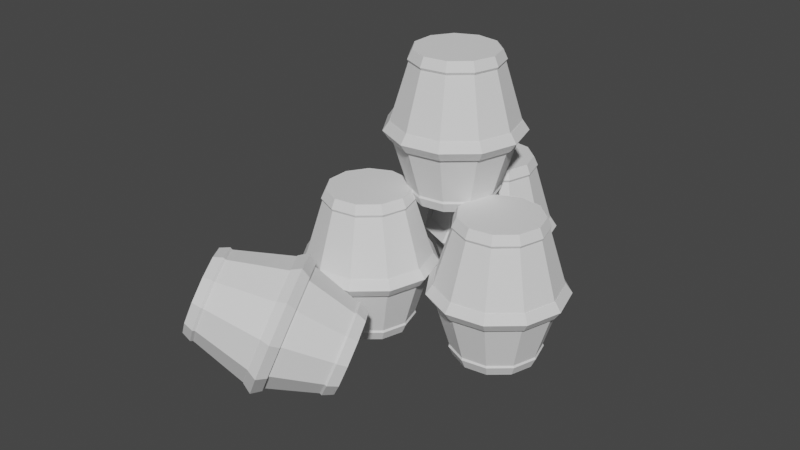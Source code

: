 # Source: manybarrels.blend  (saved by Blender 2.91.10; exported with 4.5.12 LTS)
import bpy
from mathutils import Matrix  # noqa: F401  (used for matrix-valued properties, if any)

bpy.ops.wm.read_factory_settings(use_empty=True)
scene = bpy.context.scene
scene.name = 'Scene'

# ---- collections
col_collection = bpy.data.collections.new('Collection'); scene.collection.children.link(col_collection)

# ---- world
world_world = bpy.data.worlds.new('World'); scene.world = world_world
world_world.use_nodes = True; world_world.node_tree.nodes.clear()
_N = world_world.node_tree.nodes; _L = world_world.node_tree.links
n0 = _N.new('ShaderNodeOutputWorld'); n0.name = 'World Output'; n0.location = (300, 300)
n1 = _N.new('ShaderNodeBackground'); n1.name = 'Background'; n1.location = (10, 300)
n1.inputs[0].default_value = (0.05088, 0.05088, 0.05088, 1.0)
_L.new(n1.outputs[0], n0.inputs[0])
n0.is_active_output = True
world_world.color = (0.05088, 0.05088, 0.05088)
world_world.use_sun_shadow = False
world_world.sun_shadow_jitter_overblur = 0.0

# ---- meshes
me_cone = bpy.data.meshes.new('Cone')
me_cone.from_pydata([(0.0, 0.45, 1.0), (0.2433, 0.3786, 1.0), (0.4093, 0.1869, 1.0), (0.4454, -0.06404, 1.0), (0.3401, -0.2947, 1.0), (0.1268, -0.4318, 1.0), (-0.1268, -0.4318, 1.0), (-0.3401, -0.2947, 1.0), (-0.4454, -0.06404, 1.0), (-0.4093, 0.1869, 1.0), (-0.2433, 0.3786, 1.0), (0.0, 0.45, -1.0), (0.2433, 0.3786, -1.0), (0.4093, 0.1869, -1.0), (0.4454, -0.06404, -1.0), (0.3401, -0.2947, -1.0), (0.1268, -0.4318, -1.0), (-0.1268, -0.4318, -1.0), (-0.3401, -0.2947, -1.0), (-0.4454, -0.06404, -1.0), (-0.4093, 0.1869, -1.0), (-0.2433, 0.3786, -1.0), (0.0, 0.695, 0.0), (0.3757, 0.5847, 0.0), (0.6322, 0.2887, 0.0), (0.6879, -0.09891, 0.0), (0.5252, -0.4551, 0.0), (0.1958, -0.6668, 0.0), (-0.1958, -0.6668, 0.0), (-0.5252, -0.4551, 0.0), (-0.6879, -0.09891, 0.0), (-0.6322, 0.2887, 0.0), (-0.3757, 0.5847, 0.0), (0.745, -0.1028, -0.04769), (0.6767, -0.09341, 0.07731), (0.6083, -0.08398, -0.04769), (0.6767, -0.09341, -0.1727), (0.6824, 0.3163, -0.04769), (0.6198, 0.2873, 0.07731), (0.5572, 0.2582, -0.04769), (0.6198, 0.2873, -0.1727), (0.4031, 0.635, -0.04769), (0.3661, 0.5767, 0.07731), (0.3291, 0.5185, -0.04769), (0.3661, 0.5767, -0.1727), (-0.004229, 0.7521, -0.04769), (-0.003841, 0.6831, 0.07731), (-0.003453, 0.6141, -0.04769), (-0.003841, 0.6831, -0.1727), (-0.4102, 0.6304, -0.04769), (-0.3725, 0.5726, 0.07731), (-0.3349, 0.5147, -0.04769), (-0.3725, 0.5726, -0.1727), (-0.6859, 0.3086, -0.04769), (-0.623, 0.2803, 0.07731), (-0.56, 0.252, -0.04769), (-0.623, 0.2803, -0.1727), (-0.7438, -0.1112, -0.04769), (-0.6756, -0.101, 0.07731), (-0.6073, -0.09081, -0.04769), (-0.6756, -0.101, -0.1727), (-0.5656, -0.4957, -0.04769), (-0.5137, -0.4502, 0.07731), (-0.4618, -0.4048, -0.04769), (-0.5137, -0.4502, -0.1727), (-0.2078, -0.7228, -0.04769), (-0.1888, -0.6565, 0.07731), (-0.1697, -0.5902, -0.04769), (-0.1888, -0.6565, -0.1727), (0.2159, -0.7204, -0.04769), (0.1961, -0.6543, 0.07731), (0.1763, -0.5882, -0.04769), (0.1961, -0.6543, -0.1727), (0.5712, -0.4893, -0.04769), (0.5188, -0.4444, 0.07731), (0.4664, -0.3995, -0.04769), (0.5188, -0.4444, -0.1727), (0.4967, -0.06856, 0.8746), (0.4511, -0.06227, 0.9996), (0.4056, -0.05598, 0.8746), (0.4511, -0.06227, 0.7496), (0.4549, 0.2109, 0.8746), (0.4132, 0.1915, 0.9996), (0.3714, 0.1722, 0.8746), (0.4132, 0.1915, 0.7496), (0.2687, 0.4233, 0.8746), (0.244, 0.3845, 0.9996), (0.2194, 0.3456, 0.8746), (0.244, 0.3845, 0.7496), (-0.00282, 0.5014, 0.8746), (-0.002561, 0.4554, 0.9996), (-0.002302, 0.4094, 0.8746), (-0.002561, 0.4554, 0.7496), (-0.2734, 0.4203, 0.8746), (-0.2484, 0.3817, 0.9996), (-0.2233, 0.3432, 0.8746), (-0.2484, 0.3817, 0.7496), (-0.4573, 0.2057, 0.8746), (-0.4153, 0.1868, 0.9996), (-0.3734, 0.168, 0.8746), (-0.4153, 0.1868, 0.7496), (-0.4959, -0.07415, 0.8746), (-0.4504, -0.06734, 0.9996), (-0.4049, -0.06054, 0.8746), (-0.4504, -0.06734, 0.7496), (-0.3771, -0.3305, 0.8746), (-0.3425, -0.3002, 0.9996), (-0.3079, -0.2698, 0.8746), (-0.3425, -0.3002, 0.7496), (-0.1386, -0.4819, 0.8746), (-0.1258, -0.4377, 0.9996), (-0.1131, -0.3935, 0.8746), (-0.1258, -0.4377, 0.7496), (0.144, -0.4803, 0.8746), (0.1308, -0.4362, 0.9996), (0.1175, -0.3922, 0.8746), (0.1308, -0.4362, 0.7496), (0.3808, -0.3262, 0.8746), (0.3458, -0.2963, 0.9996), (0.3109, -0.2664, 0.8746), (0.3458, -0.2963, 0.7496), (0.4967, -0.06856, -0.8623), (0.4511, -0.06227, -0.7373), (0.4056, -0.05598, -0.8623), (0.4511, -0.06227, -0.9873), (0.4549, 0.2109, -0.8623), (0.4132, 0.1915, -0.7373), (0.3714, 0.1722, -0.8623), (0.4132, 0.1915, -0.9873), (0.2687, 0.4233, -0.8623), (0.244, 0.3845, -0.7373), (0.2194, 0.3456, -0.8623), (0.244, 0.3845, -0.9873), (-0.00282, 0.5014, -0.8623), (-0.002561, 0.4554, -0.7373), (-0.002302, 0.4094, -0.8623), (-0.002561, 0.4554, -0.9873), (-0.2734, 0.4203, -0.8623), (-0.2484, 0.3817, -0.7373), (-0.2233, 0.3432, -0.8623), (-0.2484, 0.3817, -0.9873), (-0.4573, 0.2057, -0.8623), (-0.4153, 0.1868, -0.7373), (-0.3734, 0.168, -0.8623), (-0.4153, 0.1868, -0.9873), (-0.4959, -0.07415, -0.8623), (-0.4504, -0.06734, -0.7373), (-0.4049, -0.06054, -0.8623), (-0.4504, -0.06734, -0.9873), (-0.3771, -0.3305, -0.8623), (-0.3425, -0.3002, -0.7373), (-0.3079, -0.2698, -0.8623), (-0.3425, -0.3002, -0.9873), (-0.1386, -0.4819, -0.8623), (-0.1258, -0.4377, -0.7373), (-0.1131, -0.3935, -0.8623), (-0.1258, -0.4377, -0.9873), (0.144, -0.4803, -0.8623), (0.1308, -0.4362, -0.7373), (0.1175, -0.3922, -0.8623), (0.1308, -0.4362, -0.9873), (0.3808, -0.3262, -0.8623), (0.3458, -0.2963, -0.7373), (0.3109, -0.2664, -0.8623), (0.3458, -0.2963, -0.9873)], [], [(22, 0, 1, 23), (23, 1, 2, 24), (24, 2, 3, 25), (25, 3, 4, 26), (26, 4, 5, 27), (27, 5, 6, 28), (28, 6, 7, 29), (29, 7, 8, 30), (30, 8, 9, 31), (1, 0, 10, 9, 8, 7, 6, 5, 4, 3, 2), (31, 9, 10, 32), (32, 10, 0, 22), (22, 23, 12, 11), (23, 24, 13, 12), (24, 25, 14, 13), (25, 26, 15, 14), (26, 27, 16, 15), (27, 28, 17, 16), (28, 29, 18, 17), (29, 30, 19, 18), (30, 31, 20, 19), (12, 13, 14, 15, 16, 17, 18, 19, 20, 21, 11), (31, 32, 21, 20), (32, 22, 11, 21), (33, 37, 38, 34), (34, 38, 39, 35), (35, 39, 40, 36), (36, 40, 37, 33), (37, 41, 42, 38), (38, 42, 43, 39), (39, 43, 44, 40), (40, 44, 41, 37), (41, 45, 46, 42), (42, 46, 47, 43), (43, 47, 48, 44), (44, 48, 45, 41), (45, 49, 50, 46), (46, 50, 51, 47), (47, 51, 52, 48), (48, 52, 49, 45), (49, 53, 54, 50), (50, 54, 55, 51), (51, 55, 56, 52), (52, 56, 53, 49), (53, 57, 58, 54), (54, 58, 59, 55), (55, 59, 60, 56), (56, 60, 57, 53), (57, 61, 62, 58), (58, 62, 63, 59), (59, 63, 64, 60), (60, 64, 61, 57), (61, 65, 66, 62), (62, 66, 67, 63), (63, 67, 68, 64), (64, 68, 65, 61), (65, 69, 70, 66), (66, 70, 71, 67), (67, 71, 72, 68), (68, 72, 69, 65), (69, 73, 74, 70), (70, 74, 75, 71), (71, 75, 76, 72), (72, 76, 73, 69), (73, 33, 34, 74), (74, 34, 35, 75), (75, 35, 36, 76), (76, 36, 33, 73), (77, 81, 82, 78), (78, 82, 83, 79), (79, 83, 84, 80), (80, 84, 81, 77), (81, 85, 86, 82), (82, 86, 87, 83), (83, 87, 88, 84), (84, 88, 85, 81), (85, 89, 90, 86), (86, 90, 91, 87), (87, 91, 92, 88), (88, 92, 89, 85), (89, 93, 94, 90), (90, 94, 95, 91), (91, 95, 96, 92), (92, 96, 93, 89), (93, 97, 98, 94), (94, 98, 99, 95), (95, 99, 100, 96), (96, 100, 97, 93), (97, 101, 102, 98), (98, 102, 103, 99), (99, 103, 104, 100), (100, 104, 101, 97), (101, 105, 106, 102), (102, 106, 107, 103), (103, 107, 108, 104), (104, 108, 105, 101), (105, 109, 110, 106), (106, 110, 111, 107), (107, 111, 112, 108), (108, 112, 109, 105), (109, 113, 114, 110), (110, 114, 115, 111), (111, 115, 116, 112), (112, 116, 113, 109), (113, 117, 118, 114), (114, 118, 119, 115), (115, 119, 120, 116), (116, 120, 117, 113), (117, 77, 78, 118), (118, 78, 79, 119), (119, 79, 80, 120), (120, 80, 77, 117), (121, 125, 126, 122), (122, 126, 127, 123), (123, 127, 128, 124), (124, 128, 125, 121), (125, 129, 130, 126), (126, 130, 131, 127), (127, 131, 132, 128), (128, 132, 129, 125), (129, 133, 134, 130), (130, 134, 135, 131), (131, 135, 136, 132), (132, 136, 133, 129), (133, 137, 138, 134), (134, 138, 139, 135), (135, 139, 140, 136), (136, 140, 137, 133), (137, 141, 142, 138), (138, 142, 143, 139), (139, 143, 144, 140), (140, 144, 141, 137), (141, 145, 146, 142), (142, 146, 147, 143), (143, 147, 148, 144), (144, 148, 145, 141), (145, 149, 150, 146), (146, 150, 151, 147), (147, 151, 152, 148), (148, 152, 149, 145), (149, 153, 154, 150), (150, 154, 155, 151), (151, 155, 156, 152), (152, 156, 153, 149), (153, 157, 158, 154), (154, 158, 159, 155), (155, 159, 160, 156), (156, 160, 157, 153), (157, 161, 162, 158), (158, 162, 163, 159), (159, 163, 164, 160), (160, 164, 161, 157), (161, 121, 122, 162), (162, 122, 123, 163), (163, 123, 124, 164), (164, 124, 121, 161)])
_uv = me_cone.uv_layers.new(name='UVMap')
_uv.uv.foreach_set('vector', [1.0, 0.75, 1.0, 1.0, 0.9091, 1.0, 0.9091, 0.75, 0.9091, 0.75, 0.9091, 1.0, 0.8182, 1.0, 0.8182, 0.75, 0.8182, 0.75, 0.8182, 1.0, 0.7273, 1.0, 0.7273, 0.75, 0.7273, 0.75, 0.7273, 1.0, 0.6364, 1.0, 0.6364, 0.75, 0.6364, 0.75, 0.6364, 1.0, 0.5455, 1.0, 0.5455, 0.75, 0.5455, 0.75, 0.5455, 1.0, 0.4545, 1.0, 0.4545, 0.75, 0.4545, 0.75, 0.4545, 1.0, 0.3636, 1.0, 0.3636, 0.75, 0.3636, 0.75, 0.3636, 1.0, 0.2727, 1.0, 0.2727, 0.75, 0.2727, 0.75, 0.2727, 1.0, 0.1818, 1.0, 0.1818, 0.75, 0.3798, 0.4519, 0.25, 0.49, 0.1202, 0.4519, 0.03169, 0.3497, 0.01244, 0.2158, 0.06862, 0.09283, 0.1824, 0.01972, 0.3176, 0.01972, 0.4314, 0.09283, 0.4876, 0.2158, 0.4683, 0.3497, 0.1818, 0.75, 0.1818, 1.0, 0.09091, 1.0, 0.09091, 0.75, 0.09091, 0.75, 0.09091, 1.0, -1.788e-07, 1.0, -1.788e-07, 0.75, 1.0, 0.75, 0.9091, 0.75, 0.9091, 1.0, 1.0, 1.0, 0.9091, 0.75, 0.8182, 0.75, 0.8182, 1.0, 0.9091, 1.0, 0.8182, 0.75, 0.7273, 0.75, 0.7273, 1.0, 0.8182, 1.0, 0.7273, 0.75, 0.6364, 0.75, 0.6364, 1.0, 0.7273, 1.0, 0.6364, 0.75, 0.5455, 0.75, 0.5455, 1.0, 0.6364, 1.0, 0.5455, 0.75, 0.4545, 0.75, 0.4545, 1.0, 0.5455, 1.0, 0.4545, 0.75, 0.3636, 0.75, 0.3636, 1.0, 0.4545, 1.0, 0.3636, 0.75, 0.2727, 0.75, 0.2727, 1.0, 0.3636, 1.0, 0.2727, 0.75, 0.1818, 0.75, 0.1818, 1.0, 0.2727, 1.0, 0.3798, 0.4519, 0.4683, 0.3497, 0.4876, 0.2158, 0.4314, 0.09283, 0.3176, 0.01972, 0.1824, 0.01972, 0.06862, 0.09283, 0.01244, 0.2158, 0.03169, 0.3497, 0.1202, 0.4519, 0.25, 0.49, 0.1818, 0.75, 0.09091, 0.75, 0.09091, 1.0, 0.1818, 1.0, 0.09091, 0.75, -1.788e-07, 0.75, -1.788e-07, 1.0, 0.09091, 1.0, 0.5455, 0.5, 0.6364, 0.5, 0.6364, 0.75, 0.5455, 0.75, 0.5455, 0.75, 0.6364, 0.75, 0.6364, 1.0, 0.5455, 1.0, 0.5455, 0.0, 0.6364, 0.0, 0.6364, 0.25, 0.5455, 0.25, 0.5455, 0.25, 0.6364, 0.25, 0.6364, 0.5, 0.5455, 0.5, 0.6364, 0.5, 0.7273, 0.5, 0.7273, 0.75, 0.6364, 0.75, 0.6364, 0.75, 0.7273, 0.75, 0.7273, 1.0, 0.6364, 1.0, 0.6364, 0.0, 0.7273, 0.0, 0.7273, 0.25, 0.6364, 0.25, 0.6364, 0.25, 0.7273, 0.25, 0.7273, 0.5, 0.6364, 0.5, 0.7273, 0.5, 0.8182, 0.5, 0.8182, 0.75, 0.7273, 0.75, 0.7273, 0.75, 0.8182, 0.75, 0.8182, 1.0, 0.7273, 1.0, 0.7273, 0.0, 0.8182, 0.0, 0.8182, 0.25, 0.7273, 0.25, 0.7273, 0.25, 0.8182, 0.25, 0.8182, 0.5, 0.7273, 0.5, 0.8182, 0.5, 0.9091, 0.5, 0.9091, 0.75, 0.8182, 0.75, 0.8182, 0.75, 0.9091, 0.75, 0.9091, 1.0, 0.8182, 1.0, 0.8182, 0.0, 0.9091, 0.0, 0.9091, 0.25, 0.8182, 0.25, 0.8182, 0.25, 0.9091, 0.25, 0.9091, 0.5, 0.8182, 0.5, 0.9091, 0.5, 1.0, 0.5, 1.0, 0.75, 0.9091, 0.75, 0.9091, 0.75, 1.0, 0.75, 1.0, 1.0, 0.9091, 1.0, 0.9091, 0.0, 1.0, 0.0, 1.0, 0.25, 0.9091, 0.25, 0.9091, 0.25, 1.0, 0.25, 1.0, 0.5, 0.9091, 0.5, 0.0, 0.5, 0.09091, 0.5, 0.09091, 0.75, 0.0, 0.75, 0.0, 0.75, 0.09091, 0.75, 0.09091, 1.0, 0.0, 1.0, 0.0, 0.0, 0.09091, 0.0, 0.09091, 0.25, 0.0, 0.25, 0.0, 0.25, 0.09091, 0.25, 0.09091, 0.5, 0.0, 0.5, 0.09091, 0.5, 0.1818, 0.5, 0.1818, 0.75, 0.09091, 0.75, 0.09091, 0.75, 0.1818, 0.75, 0.1818, 1.0, 0.09091, 1.0, 0.09091, 0.0, 0.1818, 0.0, 0.1818, 0.25, 0.09091, 0.25, 0.09091, 0.25, 0.1818, 0.25, 0.1818, 0.5, 0.09091, 0.5, 0.1818, 0.5, 0.2727, 0.5, 0.2727, 0.75, 0.1818, 0.75, 0.1818, 0.75, 0.2727, 0.75, 0.2727, 1.0, 0.1818, 1.0, 0.1818, 0.0, 0.2727, 0.0, 0.2727, 0.25, 0.1818, 0.25, 0.1818, 0.25, 0.2727, 0.25, 0.2727, 0.5, 0.1818, 0.5, 0.2727, 0.5, 0.3636, 0.5, 0.3636, 0.75, 0.2727, 0.75, 0.2727, 0.75, 0.3636, 0.75, 0.3636, 1.0, 0.2727, 1.0, 0.2727, 0.0, 0.3636, 0.0, 0.3636, 0.25, 0.2727, 0.25, 0.2727, 0.25, 0.3636, 0.25, 0.3636, 0.5, 0.2727, 0.5, 0.3636, 0.5, 0.4545, 0.5, 0.4545, 0.75, 0.3636, 0.75, 0.3636, 0.75, 0.4545, 0.75, 0.4545, 1.0, 0.3636, 1.0, 0.3636, 0.0, 0.4545, 0.0, 0.4545, 0.25, 0.3636, 0.25, 0.3636, 0.25, 0.4545, 0.25, 0.4545, 0.5, 0.3636, 0.5, 0.4545, 0.5, 0.5455, 0.5, 0.5455, 0.75, 0.4545, 0.75, 0.4545, 0.75, 0.5455, 0.75, 0.5455, 1.0, 0.4545, 1.0, 0.4545, 0.0, 0.5455, 0.0, 0.5455, 0.25, 0.4545, 0.25, 0.4545, 0.25, 0.5455, 0.25, 0.5455, 0.5, 0.4545, 0.5, 0.5455, 0.5, 0.6364, 0.5, 0.6364, 0.75, 0.5455, 0.75, 0.5455, 0.75, 0.6364, 0.75, 0.6364, 1.0, 0.5455, 1.0, 0.5455, 0.0, 0.6364, 0.0, 0.6364, 0.25, 0.5455, 0.25, 0.5455, 0.25, 0.6364, 0.25, 0.6364, 0.5, 0.5455, 0.5, 0.6364, 0.5, 0.7273, 0.5, 0.7273, 0.75, 0.6364, 0.75, 0.6364, 0.75, 0.7273, 0.75, 0.7273, 1.0, 0.6364, 1.0, 0.6364, 0.0, 0.7273, 0.0, 0.7273, 0.25, 0.6364, 0.25, 0.6364, 0.25, 0.7273, 0.25, 0.7273, 0.5, 0.6364, 0.5, 0.7273, 0.5, 0.8182, 0.5, 0.8182, 0.75, 0.7273, 0.75, 0.7273, 0.75, 0.8182, 0.75, 0.8182, 1.0, 0.7273, 1.0, 0.7273, 0.0, 0.8182, 0.0, 0.8182, 0.25, 0.7273, 0.25, 0.7273, 0.25, 0.8182, 0.25, 0.8182, 0.5, 0.7273, 0.5, 0.8182, 0.5, 0.9091, 0.5, 0.9091, 0.75, 0.8182, 0.75, 0.8182, 0.75, 0.9091, 0.75, 0.9091, 1.0, 0.8182, 1.0, 0.8182, 0.0, 0.9091, 0.0, 0.9091, 0.25, 0.8182, 0.25, 0.8182, 0.25, 0.9091, 0.25, 0.9091, 0.5, 0.8182, 0.5, 0.9091, 0.5, 1.0, 0.5, 1.0, 0.75, 0.9091, 0.75, 0.9091, 0.75, 1.0, 0.75, 1.0, 1.0, 0.9091, 1.0, 0.9091, 0.0, 1.0, 0.0, 1.0, 0.25, 0.9091, 0.25, 0.9091, 0.25, 1.0, 0.25, 1.0, 0.5, 0.9091, 0.5, 0.0, 0.5, 0.09091, 0.5, 0.09091, 0.75, 0.0, 0.75, 0.0, 0.75, 0.09091, 0.75, 0.09091, 1.0, 0.0, 1.0, 0.0, 0.0, 0.09091, 0.0, 0.09091, 0.25, 0.0, 0.25, 0.0, 0.25, 0.09091, 0.25, 0.09091, 0.5, 0.0, 0.5, 0.09091, 0.5, 0.1818, 0.5, 0.1818, 0.75, 0.09091, 0.75, 0.09091, 0.75, 0.1818, 0.75, 0.1818, 1.0, 0.09091, 1.0, 0.09091, 0.0, 0.1818, 0.0, 0.1818, 0.25, 0.09091, 0.25, 0.09091, 0.25, 0.1818, 0.25, 0.1818, 0.5, 0.09091, 0.5, 0.1818, 0.5, 0.2727, 0.5, 0.2727, 0.75, 0.1818, 0.75, 0.1818, 0.75, 0.2727, 0.75, 0.2727, 1.0, 0.1818, 1.0, 0.1818, 0.0, 0.2727, 0.0, 0.2727, 0.25, 0.1818, 0.25, 0.1818, 0.25, 0.2727, 0.25, 0.2727, 0.5, 0.1818, 0.5, 0.2727, 0.5, 0.3636, 0.5, 0.3636, 0.75, 0.2727, 0.75, 0.2727, 0.75, 0.3636, 0.75, 0.3636, 1.0, 0.2727, 1.0, 0.2727, 0.0, 0.3636, 0.0, 0.3636, 0.25, 0.2727, 0.25, 0.2727, 0.25, 0.3636, 0.25, 0.3636, 0.5, 0.2727, 0.5, 0.3636, 0.5, 0.4545, 0.5, 0.4545, 0.75, 0.3636, 0.75, 0.3636, 0.75, 0.4545, 0.75, 0.4545, 1.0, 0.3636, 1.0, 0.3636, 0.0, 0.4545, 0.0, 0.4545, 0.25, 0.3636, 0.25, 0.3636, 0.25, 0.4545, 0.25, 0.4545, 0.5, 0.3636, 0.5, 0.4545, 0.5, 0.5455, 0.5, 0.5455, 0.75, 0.4545, 0.75, 0.4545, 0.75, 0.5455, 0.75, 0.5455, 1.0, 0.4545, 1.0, 0.4545, 0.0, 0.5455, 0.0, 0.5455, 0.25, 0.4545, 0.25, 0.4545, 0.25, 0.5455, 0.25, 0.5455, 0.5, 0.4545, 0.5, 0.5455, 0.5, 0.6364, 0.5, 0.6364, 0.75, 0.5455, 0.75, 0.5455, 0.75, 0.6364, 0.75, 0.6364, 1.0, 0.5455, 1.0, 0.5455, 0.0, 0.6364, 0.0, 0.6364, 0.25, 0.5455, 0.25, 0.5455, 0.25, 0.6364, 0.25, 0.6364, 0.5, 0.5455, 0.5, 0.6364, 0.5, 0.7273, 0.5, 0.7273, 0.75, 0.6364, 0.75, 0.6364, 0.75, 0.7273, 0.75, 0.7273, 1.0, 0.6364, 1.0, 0.6364, 0.0, 0.7273, 0.0, 0.7273, 0.25, 0.6364, 0.25, 0.6364, 0.25, 0.7273, 0.25, 0.7273, 0.5, 0.6364, 0.5, 0.7273, 0.5, 0.8182, 0.5, 0.8182, 0.75, 0.7273, 0.75, 0.7273, 0.75, 0.8182, 0.75, 0.8182, 1.0, 0.7273, 1.0, 0.7273, 0.0, 0.8182, 0.0, 0.8182, 0.25, 0.7273, 0.25, 0.7273, 0.25, 0.8182, 0.25, 0.8182, 0.5, 0.7273, 0.5, 0.8182, 0.5, 0.9091, 0.5, 0.9091, 0.75, 0.8182, 0.75, 0.8182, 0.75, 0.9091, 0.75, 0.9091, 1.0, 0.8182, 1.0, 0.8182, 0.0, 0.9091, 0.0, 0.9091, 0.25, 0.8182, 0.25, 0.8182, 0.25, 0.9091, 0.25, 0.9091, 0.5, 0.8182, 0.5, 0.9091, 0.5, 1.0, 0.5, 1.0, 0.75, 0.9091, 0.75, 0.9091, 0.75, 1.0, 0.75, 1.0, 1.0, 0.9091, 1.0, 0.9091, 0.0, 1.0, 0.0, 1.0, 0.25, 0.9091, 0.25, 0.9091, 0.25, 1.0, 0.25, 1.0, 0.5, 0.9091, 0.5, 0.0, 0.5, 0.09091, 0.5, 0.09091, 0.75, 0.0, 0.75, 0.0, 0.75, 0.09091, 0.75, 0.09091, 1.0, 0.0, 1.0, 0.0, 0.0, 0.09091, 0.0, 0.09091, 0.25, 0.0, 0.25, 0.0, 0.25, 0.09091, 0.25, 0.09091, 0.5, 0.0, 0.5, 0.09091, 0.5, 0.1818, 0.5, 0.1818, 0.75, 0.09091, 0.75, 0.09091, 0.75, 0.1818, 0.75, 0.1818, 1.0, 0.09091, 1.0, 0.09091, 0.0, 0.1818, 0.0, 0.1818, 0.25, 0.09091, 0.25, 0.09091, 0.25, 0.1818, 0.25, 0.1818, 0.5, 0.09091, 0.5, 0.1818, 0.5, 0.2727, 0.5, 0.2727, 0.75, 0.1818, 0.75, 0.1818, 0.75, 0.2727, 0.75, 0.2727, 1.0, 0.1818, 1.0, 0.1818, 0.0, 0.2727, 0.0, 0.2727, 0.25, 0.1818, 0.25, 0.1818, 0.25, 0.2727, 0.25, 0.2727, 0.5, 0.1818, 0.5, 0.2727, 0.5, 0.3636, 0.5, 0.3636, 0.75, 0.2727, 0.75, 0.2727, 0.75, 0.3636, 0.75, 0.3636, 1.0, 0.2727, 1.0, 0.2727, 0.0, 0.3636, 0.0, 0.3636, 0.25, 0.2727, 0.25, 0.2727, 0.25, 0.3636, 0.25, 0.3636, 0.5, 0.2727, 0.5, 0.3636, 0.5, 0.4545, 0.5, 0.4545, 0.75, 0.3636, 0.75, 0.3636, 0.75, 0.4545, 0.75, 0.4545, 1.0, 0.3636, 1.0, 0.3636, 0.0, 0.4545, 0.0, 0.4545, 0.25, 0.3636, 0.25, 0.3636, 0.25, 0.4545, 0.25, 0.4545, 0.5, 0.3636, 0.5, 0.4545, 0.5, 0.5455, 0.5, 0.5455, 0.75, 0.4545, 0.75, 0.4545, 0.75, 0.5455, 0.75, 0.5455, 1.0, 0.4545, 1.0, 0.4545, 0.0, 0.5455, 0.0, 0.5455, 0.25, 0.4545, 0.25, 0.4545, 0.25, 0.5455, 0.25, 0.5455, 0.5, 0.4545, 0.5])
me_cone.use_remesh_fix_poles = True
me_cone.use_remesh_preserve_attributes = False
me_cone.use_mirror_vertex_groups = False
me_cone.update()
me_cone_002 = bpy.data.meshes.new('Cone.002')
me_cone_002.from_pydata([(0.0, 0.45, 1.0), (0.2433, 0.3786, 1.0), (0.4093, 0.1869, 1.0), (0.4454, -0.06404, 1.0), (0.3401, -0.2947, 1.0), (0.1268, -0.4318, 1.0), (-0.1268, -0.4318, 1.0), (-0.3401, -0.2947, 1.0), (-0.4454, -0.06404, 1.0), (-0.4093, 0.1869, 1.0), (-0.2433, 0.3786, 1.0), (0.0, 0.45, -1.0), (0.2433, 0.3786, -1.0), (0.4093, 0.1869, -1.0), (0.4454, -0.06404, -1.0), (0.3401, -0.2947, -1.0), (0.1268, -0.4318, -1.0), (-0.1268, -0.4318, -1.0), (-0.3401, -0.2947, -1.0), (-0.4454, -0.06404, -1.0), (-0.4093, 0.1869, -1.0), (-0.2433, 0.3786, -1.0), (0.0, 0.695, 0.0), (0.3757, 0.5847, 0.0), (0.6322, 0.2887, 0.0), (0.6879, -0.09891, 0.0), (0.5252, -0.4551, 0.0), (0.1958, -0.6668, 0.0), (-0.1958, -0.6668, 0.0), (-0.5252, -0.4551, 0.0), (-0.6879, -0.09891, 0.0), (-0.6322, 0.2887, 0.0), (-0.3757, 0.5847, 0.0), (0.745, -0.1028, -0.04769), (0.6767, -0.09341, 0.07731), (0.6083, -0.08398, -0.04769), (0.6767, -0.09341, -0.1727), (0.6824, 0.3163, -0.04769), (0.6198, 0.2873, 0.07731), (0.5572, 0.2582, -0.04769), (0.6198, 0.2873, -0.1727), (0.4031, 0.635, -0.04769), (0.3661, 0.5767, 0.07731), (0.3291, 0.5185, -0.04769), (0.3661, 0.5767, -0.1727), (-0.004229, 0.7521, -0.04769), (-0.003841, 0.6831, 0.07731), (-0.003453, 0.6141, -0.04769), (-0.003841, 0.6831, -0.1727), (-0.4102, 0.6304, -0.04769), (-0.3725, 0.5726, 0.07731), (-0.3349, 0.5147, -0.04769), (-0.3725, 0.5726, -0.1727), (-0.6859, 0.3086, -0.04769), (-0.623, 0.2803, 0.07731), (-0.56, 0.252, -0.04769), (-0.623, 0.2803, -0.1727), (-0.7438, -0.1112, -0.04769), (-0.6756, -0.101, 0.07731), (-0.6073, -0.09081, -0.04769), (-0.6756, -0.101, -0.1727), (-0.5656, -0.4957, -0.04769), (-0.5137, -0.4502, 0.07731), (-0.4618, -0.4048, -0.04769), (-0.5137, -0.4502, -0.1727), (-0.2078, -0.7228, -0.04769), (-0.1888, -0.6565, 0.07731), (-0.1697, -0.5902, -0.04769), (-0.1888, -0.6565, -0.1727), (0.2159, -0.7204, -0.04769), (0.1961, -0.6543, 0.07731), (0.1763, -0.5882, -0.04769), (0.1961, -0.6543, -0.1727), (0.5712, -0.4893, -0.04769), (0.5188, -0.4444, 0.07731), (0.4664, -0.3995, -0.04769), (0.5188, -0.4444, -0.1727), (0.4967, -0.06856, 0.8746), (0.4511, -0.06227, 0.9996), (0.4056, -0.05598, 0.8746), (0.4511, -0.06227, 0.7496), (0.4549, 0.2109, 0.8746), (0.4132, 0.1915, 0.9996), (0.3714, 0.1722, 0.8746), (0.4132, 0.1915, 0.7496), (0.2687, 0.4233, 0.8746), (0.244, 0.3845, 0.9996), (0.2194, 0.3456, 0.8746), (0.244, 0.3845, 0.7496), (-0.00282, 0.5014, 0.8746), (-0.002561, 0.4554, 0.9996), (-0.002302, 0.4094, 0.8746), (-0.002561, 0.4554, 0.7496), (-0.2734, 0.4203, 0.8746), (-0.2484, 0.3817, 0.9996), (-0.2233, 0.3432, 0.8746), (-0.2484, 0.3817, 0.7496), (-0.4573, 0.2057, 0.8746), (-0.4153, 0.1868, 0.9996), (-0.3734, 0.168, 0.8746), (-0.4153, 0.1868, 0.7496), (-0.4959, -0.07415, 0.8746), (-0.4504, -0.06734, 0.9996), (-0.4049, -0.06054, 0.8746), (-0.4504, -0.06734, 0.7496), (-0.3771, -0.3305, 0.8746), (-0.3425, -0.3002, 0.9996), (-0.3079, -0.2698, 0.8746), (-0.3425, -0.3002, 0.7496), (-0.1386, -0.4819, 0.8746), (-0.1258, -0.4377, 0.9996), (-0.1131, -0.3935, 0.8746), (-0.1258, -0.4377, 0.7496), (0.144, -0.4803, 0.8746), (0.1308, -0.4362, 0.9996), (0.1175, -0.3922, 0.8746), (0.1308, -0.4362, 0.7496), (0.3808, -0.3262, 0.8746), (0.3458, -0.2963, 0.9996), (0.3109, -0.2664, 0.8746), (0.3458, -0.2963, 0.7496), (0.4967, -0.06856, -0.8623), (0.4511, -0.06227, -0.7373), (0.4056, -0.05598, -0.8623), (0.4511, -0.06227, -0.9873), (0.4549, 0.2109, -0.8623), (0.4132, 0.1915, -0.7373), (0.3714, 0.1722, -0.8623), (0.4132, 0.1915, -0.9873), (0.2687, 0.4233, -0.8623), (0.244, 0.3845, -0.7373), (0.2194, 0.3456, -0.8623), (0.244, 0.3845, -0.9873), (-0.00282, 0.5014, -0.8623), (-0.002561, 0.4554, -0.7373), (-0.002302, 0.4094, -0.8623), (-0.002561, 0.4554, -0.9873), (-0.2734, 0.4203, -0.8623), (-0.2484, 0.3817, -0.7373), (-0.2233, 0.3432, -0.8623), (-0.2484, 0.3817, -0.9873), (-0.4573, 0.2057, -0.8623), (-0.4153, 0.1868, -0.7373), (-0.3734, 0.168, -0.8623), (-0.4153, 0.1868, -0.9873), (-0.4959, -0.07415, -0.8623), (-0.4504, -0.06734, -0.7373), (-0.4049, -0.06054, -0.8623), (-0.4504, -0.06734, -0.9873), (-0.3771, -0.3305, -0.8623), (-0.3425, -0.3002, -0.7373), (-0.3079, -0.2698, -0.8623), (-0.3425, -0.3002, -0.9873), (-0.1386, -0.4819, -0.8623), (-0.1258, -0.4377, -0.7373), (-0.1131, -0.3935, -0.8623), (-0.1258, -0.4377, -0.9873), (0.144, -0.4803, -0.8623), (0.1308, -0.4362, -0.7373), (0.1175, -0.3922, -0.8623), (0.1308, -0.4362, -0.9873), (0.3808, -0.3262, -0.8623), (0.3458, -0.2963, -0.7373), (0.3109, -0.2664, -0.8623), (0.3458, -0.2963, -0.9873)], [], [(22, 0, 1, 23), (23, 1, 2, 24), (24, 2, 3, 25), (25, 3, 4, 26), (26, 4, 5, 27), (27, 5, 6, 28), (28, 6, 7, 29), (29, 7, 8, 30), (30, 8, 9, 31), (1, 0, 10, 9, 8, 7, 6, 5, 4, 3, 2), (31, 9, 10, 32), (32, 10, 0, 22), (22, 23, 12, 11), (23, 24, 13, 12), (24, 25, 14, 13), (25, 26, 15, 14), (26, 27, 16, 15), (27, 28, 17, 16), (28, 29, 18, 17), (29, 30, 19, 18), (30, 31, 20, 19), (12, 13, 14, 15, 16, 17, 18, 19, 20, 21, 11), (31, 32, 21, 20), (32, 22, 11, 21), (33, 37, 38, 34), (34, 38, 39, 35), (35, 39, 40, 36), (36, 40, 37, 33), (37, 41, 42, 38), (38, 42, 43, 39), (39, 43, 44, 40), (40, 44, 41, 37), (41, 45, 46, 42), (42, 46, 47, 43), (43, 47, 48, 44), (44, 48, 45, 41), (45, 49, 50, 46), (46, 50, 51, 47), (47, 51, 52, 48), (48, 52, 49, 45), (49, 53, 54, 50), (50, 54, 55, 51), (51, 55, 56, 52), (52, 56, 53, 49), (53, 57, 58, 54), (54, 58, 59, 55), (55, 59, 60, 56), (56, 60, 57, 53), (57, 61, 62, 58), (58, 62, 63, 59), (59, 63, 64, 60), (60, 64, 61, 57), (61, 65, 66, 62), (62, 66, 67, 63), (63, 67, 68, 64), (64, 68, 65, 61), (65, 69, 70, 66), (66, 70, 71, 67), (67, 71, 72, 68), (68, 72, 69, 65), (69, 73, 74, 70), (70, 74, 75, 71), (71, 75, 76, 72), (72, 76, 73, 69), (73, 33, 34, 74), (74, 34, 35, 75), (75, 35, 36, 76), (76, 36, 33, 73), (77, 81, 82, 78), (78, 82, 83, 79), (79, 83, 84, 80), (80, 84, 81, 77), (81, 85, 86, 82), (82, 86, 87, 83), (83, 87, 88, 84), (84, 88, 85, 81), (85, 89, 90, 86), (86, 90, 91, 87), (87, 91, 92, 88), (88, 92, 89, 85), (89, 93, 94, 90), (90, 94, 95, 91), (91, 95, 96, 92), (92, 96, 93, 89), (93, 97, 98, 94), (94, 98, 99, 95), (95, 99, 100, 96), (96, 100, 97, 93), (97, 101, 102, 98), (98, 102, 103, 99), (99, 103, 104, 100), (100, 104, 101, 97), (101, 105, 106, 102), (102, 106, 107, 103), (103, 107, 108, 104), (104, 108, 105, 101), (105, 109, 110, 106), (106, 110, 111, 107), (107, 111, 112, 108), (108, 112, 109, 105), (109, 113, 114, 110), (110, 114, 115, 111), (111, 115, 116, 112), (112, 116, 113, 109), (113, 117, 118, 114), (114, 118, 119, 115), (115, 119, 120, 116), (116, 120, 117, 113), (117, 77, 78, 118), (118, 78, 79, 119), (119, 79, 80, 120), (120, 80, 77, 117), (121, 125, 126, 122), (122, 126, 127, 123), (123, 127, 128, 124), (124, 128, 125, 121), (125, 129, 130, 126), (126, 130, 131, 127), (127, 131, 132, 128), (128, 132, 129, 125), (129, 133, 134, 130), (130, 134, 135, 131), (131, 135, 136, 132), (132, 136, 133, 129), (133, 137, 138, 134), (134, 138, 139, 135), (135, 139, 140, 136), (136, 140, 137, 133), (137, 141, 142, 138), (138, 142, 143, 139), (139, 143, 144, 140), (140, 144, 141, 137), (141, 145, 146, 142), (142, 146, 147, 143), (143, 147, 148, 144), (144, 148, 145, 141), (145, 149, 150, 146), (146, 150, 151, 147), (147, 151, 152, 148), (148, 152, 149, 145), (149, 153, 154, 150), (150, 154, 155, 151), (151, 155, 156, 152), (152, 156, 153, 149), (153, 157, 158, 154), (154, 158, 159, 155), (155, 159, 160, 156), (156, 160, 157, 153), (157, 161, 162, 158), (158, 162, 163, 159), (159, 163, 164, 160), (160, 164, 161, 157), (161, 121, 122, 162), (162, 122, 123, 163), (163, 123, 124, 164), (164, 124, 121, 161)])
_uv = me_cone_002.uv_layers.new(name='UVMap')
_uv.uv.foreach_set('vector', [1.0, 0.75, 1.0, 1.0, 0.9091, 1.0, 0.9091, 0.75, 0.9091, 0.75, 0.9091, 1.0, 0.8182, 1.0, 0.8182, 0.75, 0.8182, 0.75, 0.8182, 1.0, 0.7273, 1.0, 0.7273, 0.75, 0.7273, 0.75, 0.7273, 1.0, 0.6364, 1.0, 0.6364, 0.75, 0.6364, 0.75, 0.6364, 1.0, 0.5455, 1.0, 0.5455, 0.75, 0.5455, 0.75, 0.5455, 1.0, 0.4545, 1.0, 0.4545, 0.75, 0.4545, 0.75, 0.4545, 1.0, 0.3636, 1.0, 0.3636, 0.75, 0.3636, 0.75, 0.3636, 1.0, 0.2727, 1.0, 0.2727, 0.75, 0.2727, 0.75, 0.2727, 1.0, 0.1818, 1.0, 0.1818, 0.75, 0.3798, 0.4519, 0.25, 0.49, 0.1202, 0.4519, 0.03169, 0.3497, 0.01244, 0.2158, 0.06862, 0.09283, 0.1824, 0.01972, 0.3176, 0.01972, 0.4314, 0.09283, 0.4876, 0.2158, 0.4683, 0.3497, 0.1818, 0.75, 0.1818, 1.0, 0.09091, 1.0, 0.09091, 0.75, 0.09091, 0.75, 0.09091, 1.0, -1.788e-07, 1.0, -1.788e-07, 0.75, 1.0, 0.75, 0.9091, 0.75, 0.9091, 1.0, 1.0, 1.0, 0.9091, 0.75, 0.8182, 0.75, 0.8182, 1.0, 0.9091, 1.0, 0.8182, 0.75, 0.7273, 0.75, 0.7273, 1.0, 0.8182, 1.0, 0.7273, 0.75, 0.6364, 0.75, 0.6364, 1.0, 0.7273, 1.0, 0.6364, 0.75, 0.5455, 0.75, 0.5455, 1.0, 0.6364, 1.0, 0.5455, 0.75, 0.4545, 0.75, 0.4545, 1.0, 0.5455, 1.0, 0.4545, 0.75, 0.3636, 0.75, 0.3636, 1.0, 0.4545, 1.0, 0.3636, 0.75, 0.2727, 0.75, 0.2727, 1.0, 0.3636, 1.0, 0.2727, 0.75, 0.1818, 0.75, 0.1818, 1.0, 0.2727, 1.0, 0.3798, 0.4519, 0.4683, 0.3497, 0.4876, 0.2158, 0.4314, 0.09283, 0.3176, 0.01972, 0.1824, 0.01972, 0.06862, 0.09283, 0.01244, 0.2158, 0.03169, 0.3497, 0.1202, 0.4519, 0.25, 0.49, 0.1818, 0.75, 0.09091, 0.75, 0.09091, 1.0, 0.1818, 1.0, 0.09091, 0.75, -1.788e-07, 0.75, -1.788e-07, 1.0, 0.09091, 1.0, 0.5455, 0.5, 0.6364, 0.5, 0.6364, 0.75, 0.5455, 0.75, 0.5455, 0.75, 0.6364, 0.75, 0.6364, 1.0, 0.5455, 1.0, 0.5455, 0.0, 0.6364, 0.0, 0.6364, 0.25, 0.5455, 0.25, 0.5455, 0.25, 0.6364, 0.25, 0.6364, 0.5, 0.5455, 0.5, 0.6364, 0.5, 0.7273, 0.5, 0.7273, 0.75, 0.6364, 0.75, 0.6364, 0.75, 0.7273, 0.75, 0.7273, 1.0, 0.6364, 1.0, 0.6364, 0.0, 0.7273, 0.0, 0.7273, 0.25, 0.6364, 0.25, 0.6364, 0.25, 0.7273, 0.25, 0.7273, 0.5, 0.6364, 0.5, 0.7273, 0.5, 0.8182, 0.5, 0.8182, 0.75, 0.7273, 0.75, 0.7273, 0.75, 0.8182, 0.75, 0.8182, 1.0, 0.7273, 1.0, 0.7273, 0.0, 0.8182, 0.0, 0.8182, 0.25, 0.7273, 0.25, 0.7273, 0.25, 0.8182, 0.25, 0.8182, 0.5, 0.7273, 0.5, 0.8182, 0.5, 0.9091, 0.5, 0.9091, 0.75, 0.8182, 0.75, 0.8182, 0.75, 0.9091, 0.75, 0.9091, 1.0, 0.8182, 1.0, 0.8182, 0.0, 0.9091, 0.0, 0.9091, 0.25, 0.8182, 0.25, 0.8182, 0.25, 0.9091, 0.25, 0.9091, 0.5, 0.8182, 0.5, 0.9091, 0.5, 1.0, 0.5, 1.0, 0.75, 0.9091, 0.75, 0.9091, 0.75, 1.0, 0.75, 1.0, 1.0, 0.9091, 1.0, 0.9091, 0.0, 1.0, 0.0, 1.0, 0.25, 0.9091, 0.25, 0.9091, 0.25, 1.0, 0.25, 1.0, 0.5, 0.9091, 0.5, 0.0, 0.5, 0.09091, 0.5, 0.09091, 0.75, 0.0, 0.75, 0.0, 0.75, 0.09091, 0.75, 0.09091, 1.0, 0.0, 1.0, 0.0, 0.0, 0.09091, 0.0, 0.09091, 0.25, 0.0, 0.25, 0.0, 0.25, 0.09091, 0.25, 0.09091, 0.5, 0.0, 0.5, 0.09091, 0.5, 0.1818, 0.5, 0.1818, 0.75, 0.09091, 0.75, 0.09091, 0.75, 0.1818, 0.75, 0.1818, 1.0, 0.09091, 1.0, 0.09091, 0.0, 0.1818, 0.0, 0.1818, 0.25, 0.09091, 0.25, 0.09091, 0.25, 0.1818, 0.25, 0.1818, 0.5, 0.09091, 0.5, 0.1818, 0.5, 0.2727, 0.5, 0.2727, 0.75, 0.1818, 0.75, 0.1818, 0.75, 0.2727, 0.75, 0.2727, 1.0, 0.1818, 1.0, 0.1818, 0.0, 0.2727, 0.0, 0.2727, 0.25, 0.1818, 0.25, 0.1818, 0.25, 0.2727, 0.25, 0.2727, 0.5, 0.1818, 0.5, 0.2727, 0.5, 0.3636, 0.5, 0.3636, 0.75, 0.2727, 0.75, 0.2727, 0.75, 0.3636, 0.75, 0.3636, 1.0, 0.2727, 1.0, 0.2727, 0.0, 0.3636, 0.0, 0.3636, 0.25, 0.2727, 0.25, 0.2727, 0.25, 0.3636, 0.25, 0.3636, 0.5, 0.2727, 0.5, 0.3636, 0.5, 0.4545, 0.5, 0.4545, 0.75, 0.3636, 0.75, 0.3636, 0.75, 0.4545, 0.75, 0.4545, 1.0, 0.3636, 1.0, 0.3636, 0.0, 0.4545, 0.0, 0.4545, 0.25, 0.3636, 0.25, 0.3636, 0.25, 0.4545, 0.25, 0.4545, 0.5, 0.3636, 0.5, 0.4545, 0.5, 0.5455, 0.5, 0.5455, 0.75, 0.4545, 0.75, 0.4545, 0.75, 0.5455, 0.75, 0.5455, 1.0, 0.4545, 1.0, 0.4545, 0.0, 0.5455, 0.0, 0.5455, 0.25, 0.4545, 0.25, 0.4545, 0.25, 0.5455, 0.25, 0.5455, 0.5, 0.4545, 0.5, 0.5455, 0.5, 0.6364, 0.5, 0.6364, 0.75, 0.5455, 0.75, 0.5455, 0.75, 0.6364, 0.75, 0.6364, 1.0, 0.5455, 1.0, 0.5455, 0.0, 0.6364, 0.0, 0.6364, 0.25, 0.5455, 0.25, 0.5455, 0.25, 0.6364, 0.25, 0.6364, 0.5, 0.5455, 0.5, 0.6364, 0.5, 0.7273, 0.5, 0.7273, 0.75, 0.6364, 0.75, 0.6364, 0.75, 0.7273, 0.75, 0.7273, 1.0, 0.6364, 1.0, 0.6364, 0.0, 0.7273, 0.0, 0.7273, 0.25, 0.6364, 0.25, 0.6364, 0.25, 0.7273, 0.25, 0.7273, 0.5, 0.6364, 0.5, 0.7273, 0.5, 0.8182, 0.5, 0.8182, 0.75, 0.7273, 0.75, 0.7273, 0.75, 0.8182, 0.75, 0.8182, 1.0, 0.7273, 1.0, 0.7273, 0.0, 0.8182, 0.0, 0.8182, 0.25, 0.7273, 0.25, 0.7273, 0.25, 0.8182, 0.25, 0.8182, 0.5, 0.7273, 0.5, 0.8182, 0.5, 0.9091, 0.5, 0.9091, 0.75, 0.8182, 0.75, 0.8182, 0.75, 0.9091, 0.75, 0.9091, 1.0, 0.8182, 1.0, 0.8182, 0.0, 0.9091, 0.0, 0.9091, 0.25, 0.8182, 0.25, 0.8182, 0.25, 0.9091, 0.25, 0.9091, 0.5, 0.8182, 0.5, 0.9091, 0.5, 1.0, 0.5, 1.0, 0.75, 0.9091, 0.75, 0.9091, 0.75, 1.0, 0.75, 1.0, 1.0, 0.9091, 1.0, 0.9091, 0.0, 1.0, 0.0, 1.0, 0.25, 0.9091, 0.25, 0.9091, 0.25, 1.0, 0.25, 1.0, 0.5, 0.9091, 0.5, 0.0, 0.5, 0.09091, 0.5, 0.09091, 0.75, 0.0, 0.75, 0.0, 0.75, 0.09091, 0.75, 0.09091, 1.0, 0.0, 1.0, 0.0, 0.0, 0.09091, 0.0, 0.09091, 0.25, 0.0, 0.25, 0.0, 0.25, 0.09091, 0.25, 0.09091, 0.5, 0.0, 0.5, 0.09091, 0.5, 0.1818, 0.5, 0.1818, 0.75, 0.09091, 0.75, 0.09091, 0.75, 0.1818, 0.75, 0.1818, 1.0, 0.09091, 1.0, 0.09091, 0.0, 0.1818, 0.0, 0.1818, 0.25, 0.09091, 0.25, 0.09091, 0.25, 0.1818, 0.25, 0.1818, 0.5, 0.09091, 0.5, 0.1818, 0.5, 0.2727, 0.5, 0.2727, 0.75, 0.1818, 0.75, 0.1818, 0.75, 0.2727, 0.75, 0.2727, 1.0, 0.1818, 1.0, 0.1818, 0.0, 0.2727, 0.0, 0.2727, 0.25, 0.1818, 0.25, 0.1818, 0.25, 0.2727, 0.25, 0.2727, 0.5, 0.1818, 0.5, 0.2727, 0.5, 0.3636, 0.5, 0.3636, 0.75, 0.2727, 0.75, 0.2727, 0.75, 0.3636, 0.75, 0.3636, 1.0, 0.2727, 1.0, 0.2727, 0.0, 0.3636, 0.0, 0.3636, 0.25, 0.2727, 0.25, 0.2727, 0.25, 0.3636, 0.25, 0.3636, 0.5, 0.2727, 0.5, 0.3636, 0.5, 0.4545, 0.5, 0.4545, 0.75, 0.3636, 0.75, 0.3636, 0.75, 0.4545, 0.75, 0.4545, 1.0, 0.3636, 1.0, 0.3636, 0.0, 0.4545, 0.0, 0.4545, 0.25, 0.3636, 0.25, 0.3636, 0.25, 0.4545, 0.25, 0.4545, 0.5, 0.3636, 0.5, 0.4545, 0.5, 0.5455, 0.5, 0.5455, 0.75, 0.4545, 0.75, 0.4545, 0.75, 0.5455, 0.75, 0.5455, 1.0, 0.4545, 1.0, 0.4545, 0.0, 0.5455, 0.0, 0.5455, 0.25, 0.4545, 0.25, 0.4545, 0.25, 0.5455, 0.25, 0.5455, 0.5, 0.4545, 0.5, 0.5455, 0.5, 0.6364, 0.5, 0.6364, 0.75, 0.5455, 0.75, 0.5455, 0.75, 0.6364, 0.75, 0.6364, 1.0, 0.5455, 1.0, 0.5455, 0.0, 0.6364, 0.0, 0.6364, 0.25, 0.5455, 0.25, 0.5455, 0.25, 0.6364, 0.25, 0.6364, 0.5, 0.5455, 0.5, 0.6364, 0.5, 0.7273, 0.5, 0.7273, 0.75, 0.6364, 0.75, 0.6364, 0.75, 0.7273, 0.75, 0.7273, 1.0, 0.6364, 1.0, 0.6364, 0.0, 0.7273, 0.0, 0.7273, 0.25, 0.6364, 0.25, 0.6364, 0.25, 0.7273, 0.25, 0.7273, 0.5, 0.6364, 0.5, 0.7273, 0.5, 0.8182, 0.5, 0.8182, 0.75, 0.7273, 0.75, 0.7273, 0.75, 0.8182, 0.75, 0.8182, 1.0, 0.7273, 1.0, 0.7273, 0.0, 0.8182, 0.0, 0.8182, 0.25, 0.7273, 0.25, 0.7273, 0.25, 0.8182, 0.25, 0.8182, 0.5, 0.7273, 0.5, 0.8182, 0.5, 0.9091, 0.5, 0.9091, 0.75, 0.8182, 0.75, 0.8182, 0.75, 0.9091, 0.75, 0.9091, 1.0, 0.8182, 1.0, 0.8182, 0.0, 0.9091, 0.0, 0.9091, 0.25, 0.8182, 0.25, 0.8182, 0.25, 0.9091, 0.25, 0.9091, 0.5, 0.8182, 0.5, 0.9091, 0.5, 1.0, 0.5, 1.0, 0.75, 0.9091, 0.75, 0.9091, 0.75, 1.0, 0.75, 1.0, 1.0, 0.9091, 1.0, 0.9091, 0.0, 1.0, 0.0, 1.0, 0.25, 0.9091, 0.25, 0.9091, 0.25, 1.0, 0.25, 1.0, 0.5, 0.9091, 0.5, 0.0, 0.5, 0.09091, 0.5, 0.09091, 0.75, 0.0, 0.75, 0.0, 0.75, 0.09091, 0.75, 0.09091, 1.0, 0.0, 1.0, 0.0, 0.0, 0.09091, 0.0, 0.09091, 0.25, 0.0, 0.25, 0.0, 0.25, 0.09091, 0.25, 0.09091, 0.5, 0.0, 0.5, 0.09091, 0.5, 0.1818, 0.5, 0.1818, 0.75, 0.09091, 0.75, 0.09091, 0.75, 0.1818, 0.75, 0.1818, 1.0, 0.09091, 1.0, 0.09091, 0.0, 0.1818, 0.0, 0.1818, 0.25, 0.09091, 0.25, 0.09091, 0.25, 0.1818, 0.25, 0.1818, 0.5, 0.09091, 0.5, 0.1818, 0.5, 0.2727, 0.5, 0.2727, 0.75, 0.1818, 0.75, 0.1818, 0.75, 0.2727, 0.75, 0.2727, 1.0, 0.1818, 1.0, 0.1818, 0.0, 0.2727, 0.0, 0.2727, 0.25, 0.1818, 0.25, 0.1818, 0.25, 0.2727, 0.25, 0.2727, 0.5, 0.1818, 0.5, 0.2727, 0.5, 0.3636, 0.5, 0.3636, 0.75, 0.2727, 0.75, 0.2727, 0.75, 0.3636, 0.75, 0.3636, 1.0, 0.2727, 1.0, 0.2727, 0.0, 0.3636, 0.0, 0.3636, 0.25, 0.2727, 0.25, 0.2727, 0.25, 0.3636, 0.25, 0.3636, 0.5, 0.2727, 0.5, 0.3636, 0.5, 0.4545, 0.5, 0.4545, 0.75, 0.3636, 0.75, 0.3636, 0.75, 0.4545, 0.75, 0.4545, 1.0, 0.3636, 1.0, 0.3636, 0.0, 0.4545, 0.0, 0.4545, 0.25, 0.3636, 0.25, 0.3636, 0.25, 0.4545, 0.25, 0.4545, 0.5, 0.3636, 0.5, 0.4545, 0.5, 0.5455, 0.5, 0.5455, 0.75, 0.4545, 0.75, 0.4545, 0.75, 0.5455, 0.75, 0.5455, 1.0, 0.4545, 1.0, 0.4545, 0.0, 0.5455, 0.0, 0.5455, 0.25, 0.4545, 0.25, 0.4545, 0.25, 0.5455, 0.25, 0.5455, 0.5, 0.4545, 0.5])
me_cone_002.use_remesh_fix_poles = True
me_cone_002.use_remesh_preserve_attributes = False
me_cone_002.use_mirror_vertex_groups = False
me_cone_002.update()
me_cone_003 = bpy.data.meshes.new('Cone.003')
me_cone_003.from_pydata([(0.0, 0.45, 1.0), (0.2433, 0.3786, 1.0), (0.4093, 0.1869, 1.0), (0.4454, -0.06404, 1.0), (0.3401, -0.2947, 1.0), (0.1268, -0.4318, 1.0), (-0.1268, -0.4318, 1.0), (-0.3401, -0.2947, 1.0), (-0.4454, -0.06404, 1.0), (-0.4093, 0.1869, 1.0), (-0.2433, 0.3786, 1.0), (0.0, 0.45, -1.0), (0.2433, 0.3786, -1.0), (0.4093, 0.1869, -1.0), (0.4454, -0.06404, -1.0), (0.3401, -0.2947, -1.0), (0.1268, -0.4318, -1.0), (-0.1268, -0.4318, -1.0), (-0.3401, -0.2947, -1.0), (-0.4454, -0.06404, -1.0), (-0.4093, 0.1869, -1.0), (-0.2433, 0.3786, -1.0), (0.0, 0.695, 0.0), (0.3757, 0.5847, 0.0), (0.6322, 0.2887, 0.0), (0.6879, -0.09891, 0.0), (0.5252, -0.4551, 0.0), (0.1958, -0.6668, 0.0), (-0.1958, -0.6668, 0.0), (-0.5252, -0.4551, 0.0), (-0.6879, -0.09891, 0.0), (-0.6322, 0.2887, 0.0), (-0.3757, 0.5847, 0.0), (0.745, -0.1028, -0.04769), (0.6767, -0.09341, 0.07731), (0.6083, -0.08398, -0.04769), (0.6767, -0.09341, -0.1727), (0.6824, 0.3163, -0.04769), (0.6198, 0.2873, 0.07731), (0.5572, 0.2582, -0.04769), (0.6198, 0.2873, -0.1727), (0.4031, 0.635, -0.04769), (0.3661, 0.5767, 0.07731), (0.3291, 0.5185, -0.04769), (0.3661, 0.5767, -0.1727), (-0.004229, 0.7521, -0.04769), (-0.003841, 0.6831, 0.07731), (-0.003453, 0.6141, -0.04769), (-0.003841, 0.6831, -0.1727), (-0.4102, 0.6304, -0.04769), (-0.3725, 0.5726, 0.07731), (-0.3349, 0.5147, -0.04769), (-0.3725, 0.5726, -0.1727), (-0.6859, 0.3086, -0.04769), (-0.623, 0.2803, 0.07731), (-0.56, 0.252, -0.04769), (-0.623, 0.2803, -0.1727), (-0.7438, -0.1112, -0.04769), (-0.6756, -0.101, 0.07731), (-0.6073, -0.09081, -0.04769), (-0.6756, -0.101, -0.1727), (-0.5656, -0.4957, -0.04769), (-0.5137, -0.4502, 0.07731), (-0.4618, -0.4048, -0.04769), (-0.5137, -0.4502, -0.1727), (-0.2078, -0.7228, -0.04769), (-0.1888, -0.6565, 0.07731), (-0.1697, -0.5902, -0.04769), (-0.1888, -0.6565, -0.1727), (0.2159, -0.7204, -0.04769), (0.1961, -0.6543, 0.07731), (0.1763, -0.5882, -0.04769), (0.1961, -0.6543, -0.1727), (0.5712, -0.4893, -0.04769), (0.5188, -0.4444, 0.07731), (0.4664, -0.3995, -0.04769), (0.5188, -0.4444, -0.1727), (0.4967, -0.06856, 0.8746), (0.4511, -0.06227, 0.9996), (0.4056, -0.05598, 0.8746), (0.4511, -0.06227, 0.7496), (0.4549, 0.2109, 0.8746), (0.4132, 0.1915, 0.9996), (0.3714, 0.1722, 0.8746), (0.4132, 0.1915, 0.7496), (0.2687, 0.4233, 0.8746), (0.244, 0.3845, 0.9996), (0.2194, 0.3456, 0.8746), (0.244, 0.3845, 0.7496), (-0.00282, 0.5014, 0.8746), (-0.002561, 0.4554, 0.9996), (-0.002302, 0.4094, 0.8746), (-0.002561, 0.4554, 0.7496), (-0.2734, 0.4203, 0.8746), (-0.2484, 0.3817, 0.9996), (-0.2233, 0.3432, 0.8746), (-0.2484, 0.3817, 0.7496), (-0.4573, 0.2057, 0.8746), (-0.4153, 0.1868, 0.9996), (-0.3734, 0.168, 0.8746), (-0.4153, 0.1868, 0.7496), (-0.4959, -0.07415, 0.8746), (-0.4504, -0.06734, 0.9996), (-0.4049, -0.06054, 0.8746), (-0.4504, -0.06734, 0.7496), (-0.3771, -0.3305, 0.8746), (-0.3425, -0.3002, 0.9996), (-0.3079, -0.2698, 0.8746), (-0.3425, -0.3002, 0.7496), (-0.1386, -0.4819, 0.8746), (-0.1258, -0.4377, 0.9996), (-0.1131, -0.3935, 0.8746), (-0.1258, -0.4377, 0.7496), (0.144, -0.4803, 0.8746), (0.1308, -0.4362, 0.9996), (0.1175, -0.3922, 0.8746), (0.1308, -0.4362, 0.7496), (0.3808, -0.3262, 0.8746), (0.3458, -0.2963, 0.9996), (0.3109, -0.2664, 0.8746), (0.3458, -0.2963, 0.7496), (0.4967, -0.06856, -0.8623), (0.4511, -0.06227, -0.7373), (0.4056, -0.05598, -0.8623), (0.4511, -0.06227, -0.9873), (0.4549, 0.2109, -0.8623), (0.4132, 0.1915, -0.7373), (0.3714, 0.1722, -0.8623), (0.4132, 0.1915, -0.9873), (0.2687, 0.4233, -0.8623), (0.244, 0.3845, -0.7373), (0.2194, 0.3456, -0.8623), (0.244, 0.3845, -0.9873), (-0.00282, 0.5014, -0.8623), (-0.002561, 0.4554, -0.7373), (-0.002302, 0.4094, -0.8623), (-0.002561, 0.4554, -0.9873), (-0.2734, 0.4203, -0.8623), (-0.2484, 0.3817, -0.7373), (-0.2233, 0.3432, -0.8623), (-0.2484, 0.3817, -0.9873), (-0.4573, 0.2057, -0.8623), (-0.4153, 0.1868, -0.7373), (-0.3734, 0.168, -0.8623), (-0.4153, 0.1868, -0.9873), (-0.4959, -0.07415, -0.8623), (-0.4504, -0.06734, -0.7373), (-0.4049, -0.06054, -0.8623), (-0.4504, -0.06734, -0.9873), (-0.3771, -0.3305, -0.8623), (-0.3425, -0.3002, -0.7373), (-0.3079, -0.2698, -0.8623), (-0.3425, -0.3002, -0.9873), (-0.1386, -0.4819, -0.8623), (-0.1258, -0.4377, -0.7373), (-0.1131, -0.3935, -0.8623), (-0.1258, -0.4377, -0.9873), (0.144, -0.4803, -0.8623), (0.1308, -0.4362, -0.7373), (0.1175, -0.3922, -0.8623), (0.1308, -0.4362, -0.9873), (0.3808, -0.3262, -0.8623), (0.3458, -0.2963, -0.7373), (0.3109, -0.2664, -0.8623), (0.3458, -0.2963, -0.9873)], [], [(22, 0, 1, 23), (23, 1, 2, 24), (24, 2, 3, 25), (25, 3, 4, 26), (26, 4, 5, 27), (27, 5, 6, 28), (28, 6, 7, 29), (29, 7, 8, 30), (30, 8, 9, 31), (1, 0, 10, 9, 8, 7, 6, 5, 4, 3, 2), (31, 9, 10, 32), (32, 10, 0, 22), (22, 23, 12, 11), (23, 24, 13, 12), (24, 25, 14, 13), (25, 26, 15, 14), (26, 27, 16, 15), (27, 28, 17, 16), (28, 29, 18, 17), (29, 30, 19, 18), (30, 31, 20, 19), (12, 13, 14, 15, 16, 17, 18, 19, 20, 21, 11), (31, 32, 21, 20), (32, 22, 11, 21), (33, 37, 38, 34), (34, 38, 39, 35), (35, 39, 40, 36), (36, 40, 37, 33), (37, 41, 42, 38), (38, 42, 43, 39), (39, 43, 44, 40), (40, 44, 41, 37), (41, 45, 46, 42), (42, 46, 47, 43), (43, 47, 48, 44), (44, 48, 45, 41), (45, 49, 50, 46), (46, 50, 51, 47), (47, 51, 52, 48), (48, 52, 49, 45), (49, 53, 54, 50), (50, 54, 55, 51), (51, 55, 56, 52), (52, 56, 53, 49), (53, 57, 58, 54), (54, 58, 59, 55), (55, 59, 60, 56), (56, 60, 57, 53), (57, 61, 62, 58), (58, 62, 63, 59), (59, 63, 64, 60), (60, 64, 61, 57), (61, 65, 66, 62), (62, 66, 67, 63), (63, 67, 68, 64), (64, 68, 65, 61), (65, 69, 70, 66), (66, 70, 71, 67), (67, 71, 72, 68), (68, 72, 69, 65), (69, 73, 74, 70), (70, 74, 75, 71), (71, 75, 76, 72), (72, 76, 73, 69), (73, 33, 34, 74), (74, 34, 35, 75), (75, 35, 36, 76), (76, 36, 33, 73), (77, 81, 82, 78), (78, 82, 83, 79), (79, 83, 84, 80), (80, 84, 81, 77), (81, 85, 86, 82), (82, 86, 87, 83), (83, 87, 88, 84), (84, 88, 85, 81), (85, 89, 90, 86), (86, 90, 91, 87), (87, 91, 92, 88), (88, 92, 89, 85), (89, 93, 94, 90), (90, 94, 95, 91), (91, 95, 96, 92), (92, 96, 93, 89), (93, 97, 98, 94), (94, 98, 99, 95), (95, 99, 100, 96), (96, 100, 97, 93), (97, 101, 102, 98), (98, 102, 103, 99), (99, 103, 104, 100), (100, 104, 101, 97), (101, 105, 106, 102), (102, 106, 107, 103), (103, 107, 108, 104), (104, 108, 105, 101), (105, 109, 110, 106), (106, 110, 111, 107), (107, 111, 112, 108), (108, 112, 109, 105), (109, 113, 114, 110), (110, 114, 115, 111), (111, 115, 116, 112), (112, 116, 113, 109), (113, 117, 118, 114), (114, 118, 119, 115), (115, 119, 120, 116), (116, 120, 117, 113), (117, 77, 78, 118), (118, 78, 79, 119), (119, 79, 80, 120), (120, 80, 77, 117), (121, 125, 126, 122), (122, 126, 127, 123), (123, 127, 128, 124), (124, 128, 125, 121), (125, 129, 130, 126), (126, 130, 131, 127), (127, 131, 132, 128), (128, 132, 129, 125), (129, 133, 134, 130), (130, 134, 135, 131), (131, 135, 136, 132), (132, 136, 133, 129), (133, 137, 138, 134), (134, 138, 139, 135), (135, 139, 140, 136), (136, 140, 137, 133), (137, 141, 142, 138), (138, 142, 143, 139), (139, 143, 144, 140), (140, 144, 141, 137), (141, 145, 146, 142), (142, 146, 147, 143), (143, 147, 148, 144), (144, 148, 145, 141), (145, 149, 150, 146), (146, 150, 151, 147), (147, 151, 152, 148), (148, 152, 149, 145), (149, 153, 154, 150), (150, 154, 155, 151), (151, 155, 156, 152), (152, 156, 153, 149), (153, 157, 158, 154), (154, 158, 159, 155), (155, 159, 160, 156), (156, 160, 157, 153), (157, 161, 162, 158), (158, 162, 163, 159), (159, 163, 164, 160), (160, 164, 161, 157), (161, 121, 122, 162), (162, 122, 123, 163), (163, 123, 124, 164), (164, 124, 121, 161)])
_uv = me_cone_003.uv_layers.new(name='UVMap')
_uv.uv.foreach_set('vector', [1.0, 0.75, 1.0, 1.0, 0.9091, 1.0, 0.9091, 0.75, 0.9091, 0.75, 0.9091, 1.0, 0.8182, 1.0, 0.8182, 0.75, 0.8182, 0.75, 0.8182, 1.0, 0.7273, 1.0, 0.7273, 0.75, 0.7273, 0.75, 0.7273, 1.0, 0.6364, 1.0, 0.6364, 0.75, 0.6364, 0.75, 0.6364, 1.0, 0.5455, 1.0, 0.5455, 0.75, 0.5455, 0.75, 0.5455, 1.0, 0.4545, 1.0, 0.4545, 0.75, 0.4545, 0.75, 0.4545, 1.0, 0.3636, 1.0, 0.3636, 0.75, 0.3636, 0.75, 0.3636, 1.0, 0.2727, 1.0, 0.2727, 0.75, 0.2727, 0.75, 0.2727, 1.0, 0.1818, 1.0, 0.1818, 0.75, 0.3798, 0.4519, 0.25, 0.49, 0.1202, 0.4519, 0.03169, 0.3497, 0.01244, 0.2158, 0.06862, 0.09283, 0.1824, 0.01972, 0.3176, 0.01972, 0.4314, 0.09283, 0.4876, 0.2158, 0.4683, 0.3497, 0.1818, 0.75, 0.1818, 1.0, 0.09091, 1.0, 0.09091, 0.75, 0.09091, 0.75, 0.09091, 1.0, -1.788e-07, 1.0, -1.788e-07, 0.75, 1.0, 0.75, 0.9091, 0.75, 0.9091, 1.0, 1.0, 1.0, 0.9091, 0.75, 0.8182, 0.75, 0.8182, 1.0, 0.9091, 1.0, 0.8182, 0.75, 0.7273, 0.75, 0.7273, 1.0, 0.8182, 1.0, 0.7273, 0.75, 0.6364, 0.75, 0.6364, 1.0, 0.7273, 1.0, 0.6364, 0.75, 0.5455, 0.75, 0.5455, 1.0, 0.6364, 1.0, 0.5455, 0.75, 0.4545, 0.75, 0.4545, 1.0, 0.5455, 1.0, 0.4545, 0.75, 0.3636, 0.75, 0.3636, 1.0, 0.4545, 1.0, 0.3636, 0.75, 0.2727, 0.75, 0.2727, 1.0, 0.3636, 1.0, 0.2727, 0.75, 0.1818, 0.75, 0.1818, 1.0, 0.2727, 1.0, 0.3798, 0.4519, 0.4683, 0.3497, 0.4876, 0.2158, 0.4314, 0.09283, 0.3176, 0.01972, 0.1824, 0.01972, 0.06862, 0.09283, 0.01244, 0.2158, 0.03169, 0.3497, 0.1202, 0.4519, 0.25, 0.49, 0.1818, 0.75, 0.09091, 0.75, 0.09091, 1.0, 0.1818, 1.0, 0.09091, 0.75, -1.788e-07, 0.75, -1.788e-07, 1.0, 0.09091, 1.0, 0.5455, 0.5, 0.6364, 0.5, 0.6364, 0.75, 0.5455, 0.75, 0.5455, 0.75, 0.6364, 0.75, 0.6364, 1.0, 0.5455, 1.0, 0.5455, 0.0, 0.6364, 0.0, 0.6364, 0.25, 0.5455, 0.25, 0.5455, 0.25, 0.6364, 0.25, 0.6364, 0.5, 0.5455, 0.5, 0.6364, 0.5, 0.7273, 0.5, 0.7273, 0.75, 0.6364, 0.75, 0.6364, 0.75, 0.7273, 0.75, 0.7273, 1.0, 0.6364, 1.0, 0.6364, 0.0, 0.7273, 0.0, 0.7273, 0.25, 0.6364, 0.25, 0.6364, 0.25, 0.7273, 0.25, 0.7273, 0.5, 0.6364, 0.5, 0.7273, 0.5, 0.8182, 0.5, 0.8182, 0.75, 0.7273, 0.75, 0.7273, 0.75, 0.8182, 0.75, 0.8182, 1.0, 0.7273, 1.0, 0.7273, 0.0, 0.8182, 0.0, 0.8182, 0.25, 0.7273, 0.25, 0.7273, 0.25, 0.8182, 0.25, 0.8182, 0.5, 0.7273, 0.5, 0.8182, 0.5, 0.9091, 0.5, 0.9091, 0.75, 0.8182, 0.75, 0.8182, 0.75, 0.9091, 0.75, 0.9091, 1.0, 0.8182, 1.0, 0.8182, 0.0, 0.9091, 0.0, 0.9091, 0.25, 0.8182, 0.25, 0.8182, 0.25, 0.9091, 0.25, 0.9091, 0.5, 0.8182, 0.5, 0.9091, 0.5, 1.0, 0.5, 1.0, 0.75, 0.9091, 0.75, 0.9091, 0.75, 1.0, 0.75, 1.0, 1.0, 0.9091, 1.0, 0.9091, 0.0, 1.0, 0.0, 1.0, 0.25, 0.9091, 0.25, 0.9091, 0.25, 1.0, 0.25, 1.0, 0.5, 0.9091, 0.5, 0.0, 0.5, 0.09091, 0.5, 0.09091, 0.75, 0.0, 0.75, 0.0, 0.75, 0.09091, 0.75, 0.09091, 1.0, 0.0, 1.0, 0.0, 0.0, 0.09091, 0.0, 0.09091, 0.25, 0.0, 0.25, 0.0, 0.25, 0.09091, 0.25, 0.09091, 0.5, 0.0, 0.5, 0.09091, 0.5, 0.1818, 0.5, 0.1818, 0.75, 0.09091, 0.75, 0.09091, 0.75, 0.1818, 0.75, 0.1818, 1.0, 0.09091, 1.0, 0.09091, 0.0, 0.1818, 0.0, 0.1818, 0.25, 0.09091, 0.25, 0.09091, 0.25, 0.1818, 0.25, 0.1818, 0.5, 0.09091, 0.5, 0.1818, 0.5, 0.2727, 0.5, 0.2727, 0.75, 0.1818, 0.75, 0.1818, 0.75, 0.2727, 0.75, 0.2727, 1.0, 0.1818, 1.0, 0.1818, 0.0, 0.2727, 0.0, 0.2727, 0.25, 0.1818, 0.25, 0.1818, 0.25, 0.2727, 0.25, 0.2727, 0.5, 0.1818, 0.5, 0.2727, 0.5, 0.3636, 0.5, 0.3636, 0.75, 0.2727, 0.75, 0.2727, 0.75, 0.3636, 0.75, 0.3636, 1.0, 0.2727, 1.0, 0.2727, 0.0, 0.3636, 0.0, 0.3636, 0.25, 0.2727, 0.25, 0.2727, 0.25, 0.3636, 0.25, 0.3636, 0.5, 0.2727, 0.5, 0.3636, 0.5, 0.4545, 0.5, 0.4545, 0.75, 0.3636, 0.75, 0.3636, 0.75, 0.4545, 0.75, 0.4545, 1.0, 0.3636, 1.0, 0.3636, 0.0, 0.4545, 0.0, 0.4545, 0.25, 0.3636, 0.25, 0.3636, 0.25, 0.4545, 0.25, 0.4545, 0.5, 0.3636, 0.5, 0.4545, 0.5, 0.5455, 0.5, 0.5455, 0.75, 0.4545, 0.75, 0.4545, 0.75, 0.5455, 0.75, 0.5455, 1.0, 0.4545, 1.0, 0.4545, 0.0, 0.5455, 0.0, 0.5455, 0.25, 0.4545, 0.25, 0.4545, 0.25, 0.5455, 0.25, 0.5455, 0.5, 0.4545, 0.5, 0.5455, 0.5, 0.6364, 0.5, 0.6364, 0.75, 0.5455, 0.75, 0.5455, 0.75, 0.6364, 0.75, 0.6364, 1.0, 0.5455, 1.0, 0.5455, 0.0, 0.6364, 0.0, 0.6364, 0.25, 0.5455, 0.25, 0.5455, 0.25, 0.6364, 0.25, 0.6364, 0.5, 0.5455, 0.5, 0.6364, 0.5, 0.7273, 0.5, 0.7273, 0.75, 0.6364, 0.75, 0.6364, 0.75, 0.7273, 0.75, 0.7273, 1.0, 0.6364, 1.0, 0.6364, 0.0, 0.7273, 0.0, 0.7273, 0.25, 0.6364, 0.25, 0.6364, 0.25, 0.7273, 0.25, 0.7273, 0.5, 0.6364, 0.5, 0.7273, 0.5, 0.8182, 0.5, 0.8182, 0.75, 0.7273, 0.75, 0.7273, 0.75, 0.8182, 0.75, 0.8182, 1.0, 0.7273, 1.0, 0.7273, 0.0, 0.8182, 0.0, 0.8182, 0.25, 0.7273, 0.25, 0.7273, 0.25, 0.8182, 0.25, 0.8182, 0.5, 0.7273, 0.5, 0.8182, 0.5, 0.9091, 0.5, 0.9091, 0.75, 0.8182, 0.75, 0.8182, 0.75, 0.9091, 0.75, 0.9091, 1.0, 0.8182, 1.0, 0.8182, 0.0, 0.9091, 0.0, 0.9091, 0.25, 0.8182, 0.25, 0.8182, 0.25, 0.9091, 0.25, 0.9091, 0.5, 0.8182, 0.5, 0.9091, 0.5, 1.0, 0.5, 1.0, 0.75, 0.9091, 0.75, 0.9091, 0.75, 1.0, 0.75, 1.0, 1.0, 0.9091, 1.0, 0.9091, 0.0, 1.0, 0.0, 1.0, 0.25, 0.9091, 0.25, 0.9091, 0.25, 1.0, 0.25, 1.0, 0.5, 0.9091, 0.5, 0.0, 0.5, 0.09091, 0.5, 0.09091, 0.75, 0.0, 0.75, 0.0, 0.75, 0.09091, 0.75, 0.09091, 1.0, 0.0, 1.0, 0.0, 0.0, 0.09091, 0.0, 0.09091, 0.25, 0.0, 0.25, 0.0, 0.25, 0.09091, 0.25, 0.09091, 0.5, 0.0, 0.5, 0.09091, 0.5, 0.1818, 0.5, 0.1818, 0.75, 0.09091, 0.75, 0.09091, 0.75, 0.1818, 0.75, 0.1818, 1.0, 0.09091, 1.0, 0.09091, 0.0, 0.1818, 0.0, 0.1818, 0.25, 0.09091, 0.25, 0.09091, 0.25, 0.1818, 0.25, 0.1818, 0.5, 0.09091, 0.5, 0.1818, 0.5, 0.2727, 0.5, 0.2727, 0.75, 0.1818, 0.75, 0.1818, 0.75, 0.2727, 0.75, 0.2727, 1.0, 0.1818, 1.0, 0.1818, 0.0, 0.2727, 0.0, 0.2727, 0.25, 0.1818, 0.25, 0.1818, 0.25, 0.2727, 0.25, 0.2727, 0.5, 0.1818, 0.5, 0.2727, 0.5, 0.3636, 0.5, 0.3636, 0.75, 0.2727, 0.75, 0.2727, 0.75, 0.3636, 0.75, 0.3636, 1.0, 0.2727, 1.0, 0.2727, 0.0, 0.3636, 0.0, 0.3636, 0.25, 0.2727, 0.25, 0.2727, 0.25, 0.3636, 0.25, 0.3636, 0.5, 0.2727, 0.5, 0.3636, 0.5, 0.4545, 0.5, 0.4545, 0.75, 0.3636, 0.75, 0.3636, 0.75, 0.4545, 0.75, 0.4545, 1.0, 0.3636, 1.0, 0.3636, 0.0, 0.4545, 0.0, 0.4545, 0.25, 0.3636, 0.25, 0.3636, 0.25, 0.4545, 0.25, 0.4545, 0.5, 0.3636, 0.5, 0.4545, 0.5, 0.5455, 0.5, 0.5455, 0.75, 0.4545, 0.75, 0.4545, 0.75, 0.5455, 0.75, 0.5455, 1.0, 0.4545, 1.0, 0.4545, 0.0, 0.5455, 0.0, 0.5455, 0.25, 0.4545, 0.25, 0.4545, 0.25, 0.5455, 0.25, 0.5455, 0.5, 0.4545, 0.5, 0.5455, 0.5, 0.6364, 0.5, 0.6364, 0.75, 0.5455, 0.75, 0.5455, 0.75, 0.6364, 0.75, 0.6364, 1.0, 0.5455, 1.0, 0.5455, 0.0, 0.6364, 0.0, 0.6364, 0.25, 0.5455, 0.25, 0.5455, 0.25, 0.6364, 0.25, 0.6364, 0.5, 0.5455, 0.5, 0.6364, 0.5, 0.7273, 0.5, 0.7273, 0.75, 0.6364, 0.75, 0.6364, 0.75, 0.7273, 0.75, 0.7273, 1.0, 0.6364, 1.0, 0.6364, 0.0, 0.7273, 0.0, 0.7273, 0.25, 0.6364, 0.25, 0.6364, 0.25, 0.7273, 0.25, 0.7273, 0.5, 0.6364, 0.5, 0.7273, 0.5, 0.8182, 0.5, 0.8182, 0.75, 0.7273, 0.75, 0.7273, 0.75, 0.8182, 0.75, 0.8182, 1.0, 0.7273, 1.0, 0.7273, 0.0, 0.8182, 0.0, 0.8182, 0.25, 0.7273, 0.25, 0.7273, 0.25, 0.8182, 0.25, 0.8182, 0.5, 0.7273, 0.5, 0.8182, 0.5, 0.9091, 0.5, 0.9091, 0.75, 0.8182, 0.75, 0.8182, 0.75, 0.9091, 0.75, 0.9091, 1.0, 0.8182, 1.0, 0.8182, 0.0, 0.9091, 0.0, 0.9091, 0.25, 0.8182, 0.25, 0.8182, 0.25, 0.9091, 0.25, 0.9091, 0.5, 0.8182, 0.5, 0.9091, 0.5, 1.0, 0.5, 1.0, 0.75, 0.9091, 0.75, 0.9091, 0.75, 1.0, 0.75, 1.0, 1.0, 0.9091, 1.0, 0.9091, 0.0, 1.0, 0.0, 1.0, 0.25, 0.9091, 0.25, 0.9091, 0.25, 1.0, 0.25, 1.0, 0.5, 0.9091, 0.5, 0.0, 0.5, 0.09091, 0.5, 0.09091, 0.75, 0.0, 0.75, 0.0, 0.75, 0.09091, 0.75, 0.09091, 1.0, 0.0, 1.0, 0.0, 0.0, 0.09091, 0.0, 0.09091, 0.25, 0.0, 0.25, 0.0, 0.25, 0.09091, 0.25, 0.09091, 0.5, 0.0, 0.5, 0.09091, 0.5, 0.1818, 0.5, 0.1818, 0.75, 0.09091, 0.75, 0.09091, 0.75, 0.1818, 0.75, 0.1818, 1.0, 0.09091, 1.0, 0.09091, 0.0, 0.1818, 0.0, 0.1818, 0.25, 0.09091, 0.25, 0.09091, 0.25, 0.1818, 0.25, 0.1818, 0.5, 0.09091, 0.5, 0.1818, 0.5, 0.2727, 0.5, 0.2727, 0.75, 0.1818, 0.75, 0.1818, 0.75, 0.2727, 0.75, 0.2727, 1.0, 0.1818, 1.0, 0.1818, 0.0, 0.2727, 0.0, 0.2727, 0.25, 0.1818, 0.25, 0.1818, 0.25, 0.2727, 0.25, 0.2727, 0.5, 0.1818, 0.5, 0.2727, 0.5, 0.3636, 0.5, 0.3636, 0.75, 0.2727, 0.75, 0.2727, 0.75, 0.3636, 0.75, 0.3636, 1.0, 0.2727, 1.0, 0.2727, 0.0, 0.3636, 0.0, 0.3636, 0.25, 0.2727, 0.25, 0.2727, 0.25, 0.3636, 0.25, 0.3636, 0.5, 0.2727, 0.5, 0.3636, 0.5, 0.4545, 0.5, 0.4545, 0.75, 0.3636, 0.75, 0.3636, 0.75, 0.4545, 0.75, 0.4545, 1.0, 0.3636, 1.0, 0.3636, 0.0, 0.4545, 0.0, 0.4545, 0.25, 0.3636, 0.25, 0.3636, 0.25, 0.4545, 0.25, 0.4545, 0.5, 0.3636, 0.5, 0.4545, 0.5, 0.5455, 0.5, 0.5455, 0.75, 0.4545, 0.75, 0.4545, 0.75, 0.5455, 0.75, 0.5455, 1.0, 0.4545, 1.0, 0.4545, 0.0, 0.5455, 0.0, 0.5455, 0.25, 0.4545, 0.25, 0.4545, 0.25, 0.5455, 0.25, 0.5455, 0.5, 0.4545, 0.5])
me_cone_003.use_remesh_fix_poles = True
me_cone_003.use_remesh_preserve_attributes = False
me_cone_003.use_mirror_vertex_groups = False
me_cone_003.update()
me_cone_004 = bpy.data.meshes.new('Cone.004')
me_cone_004.from_pydata([(0.0, 0.45, 1.0), (0.2433, 0.3786, 1.0), (0.4093, 0.1869, 1.0), (0.4454, -0.06404, 1.0), (0.3401, -0.2947, 1.0), (0.1268, -0.4318, 1.0), (-0.1268, -0.4318, 1.0), (-0.3401, -0.2947, 1.0), (-0.4454, -0.06404, 1.0), (-0.4093, 0.1869, 1.0), (-0.2433, 0.3786, 1.0), (0.0, 0.45, -1.0), (0.2433, 0.3786, -1.0), (0.4093, 0.1869, -1.0), (0.4454, -0.06404, -1.0), (0.3401, -0.2947, -1.0), (0.1268, -0.4318, -1.0), (-0.1268, -0.4318, -1.0), (-0.3401, -0.2947, -1.0), (-0.4454, -0.06404, -1.0), (-0.4093, 0.1869, -1.0), (-0.2433, 0.3786, -1.0), (0.0, 0.695, 0.0), (0.3757, 0.5847, 0.0), (0.6322, 0.2887, 0.0), (0.6879, -0.09891, 0.0), (0.5252, -0.4551, 0.0), (0.1958, -0.6668, 0.0), (-0.1958, -0.6668, 0.0), (-0.5252, -0.4551, 0.0), (-0.6879, -0.09891, 0.0), (-0.6322, 0.2887, 0.0), (-0.3757, 0.5847, 0.0), (0.745, -0.1028, -0.04769), (0.6767, -0.09341, 0.07731), (0.6083, -0.08398, -0.04769), (0.6767, -0.09341, -0.1727), (0.6824, 0.3163, -0.04769), (0.6198, 0.2873, 0.07731), (0.5572, 0.2582, -0.04769), (0.6198, 0.2873, -0.1727), (0.4031, 0.635, -0.04769), (0.3661, 0.5767, 0.07731), (0.3291, 0.5185, -0.04769), (0.3661, 0.5767, -0.1727), (-0.004229, 0.7521, -0.04769), (-0.003841, 0.6831, 0.07731), (-0.003453, 0.6141, -0.04769), (-0.003841, 0.6831, -0.1727), (-0.4102, 0.6304, -0.04769), (-0.3725, 0.5726, 0.07731), (-0.3349, 0.5147, -0.04769), (-0.3725, 0.5726, -0.1727), (-0.6859, 0.3086, -0.04769), (-0.623, 0.2803, 0.07731), (-0.56, 0.252, -0.04769), (-0.623, 0.2803, -0.1727), (-0.7438, -0.1112, -0.04769), (-0.6756, -0.101, 0.07731), (-0.6073, -0.09081, -0.04769), (-0.6756, -0.101, -0.1727), (-0.5656, -0.4957, -0.04769), (-0.5137, -0.4502, 0.07731), (-0.4618, -0.4048, -0.04769), (-0.5137, -0.4502, -0.1727), (-0.2078, -0.7228, -0.04769), (-0.1888, -0.6565, 0.07731), (-0.1697, -0.5902, -0.04769), (-0.1888, -0.6565, -0.1727), (0.2159, -0.7204, -0.04769), (0.1961, -0.6543, 0.07731), (0.1763, -0.5882, -0.04769), (0.1961, -0.6543, -0.1727), (0.5712, -0.4893, -0.04769), (0.5188, -0.4444, 0.07731), (0.4664, -0.3995, -0.04769), (0.5188, -0.4444, -0.1727), (0.4967, -0.06856, 0.8746), (0.4511, -0.06227, 0.9996), (0.4056, -0.05598, 0.8746), (0.4511, -0.06227, 0.7496), (0.4549, 0.2109, 0.8746), (0.4132, 0.1915, 0.9996), (0.3714, 0.1722, 0.8746), (0.4132, 0.1915, 0.7496), (0.2687, 0.4233, 0.8746), (0.244, 0.3845, 0.9996), (0.2194, 0.3456, 0.8746), (0.244, 0.3845, 0.7496), (-0.00282, 0.5014, 0.8746), (-0.002561, 0.4554, 0.9996), (-0.002302, 0.4094, 0.8746), (-0.002561, 0.4554, 0.7496), (-0.2734, 0.4203, 0.8746), (-0.2484, 0.3817, 0.9996), (-0.2233, 0.3432, 0.8746), (-0.2484, 0.3817, 0.7496), (-0.4573, 0.2057, 0.8746), (-0.4153, 0.1868, 0.9996), (-0.3734, 0.168, 0.8746), (-0.4153, 0.1868, 0.7496), (-0.4959, -0.07415, 0.8746), (-0.4504, -0.06734, 0.9996), (-0.4049, -0.06054, 0.8746), (-0.4504, -0.06734, 0.7496), (-0.3771, -0.3305, 0.8746), (-0.3425, -0.3002, 0.9996), (-0.3079, -0.2698, 0.8746), (-0.3425, -0.3002, 0.7496), (-0.1386, -0.4819, 0.8746), (-0.1258, -0.4377, 0.9996), (-0.1131, -0.3935, 0.8746), (-0.1258, -0.4377, 0.7496), (0.144, -0.4803, 0.8746), (0.1308, -0.4362, 0.9996), (0.1175, -0.3922, 0.8746), (0.1308, -0.4362, 0.7496), (0.3808, -0.3262, 0.8746), (0.3458, -0.2963, 0.9996), (0.3109, -0.2664, 0.8746), (0.3458, -0.2963, 0.7496), (0.4967, -0.06856, -0.8623), (0.4511, -0.06227, -0.7373), (0.4056, -0.05598, -0.8623), (0.4511, -0.06227, -0.9873), (0.4549, 0.2109, -0.8623), (0.4132, 0.1915, -0.7373), (0.3714, 0.1722, -0.8623), (0.4132, 0.1915, -0.9873), (0.2687, 0.4233, -0.8623), (0.244, 0.3845, -0.7373), (0.2194, 0.3456, -0.8623), (0.244, 0.3845, -0.9873), (-0.00282, 0.5014, -0.8623), (-0.002561, 0.4554, -0.7373), (-0.002302, 0.4094, -0.8623), (-0.002561, 0.4554, -0.9873), (-0.2734, 0.4203, -0.8623), (-0.2484, 0.3817, -0.7373), (-0.2233, 0.3432, -0.8623), (-0.2484, 0.3817, -0.9873), (-0.4573, 0.2057, -0.8623), (-0.4153, 0.1868, -0.7373), (-0.3734, 0.168, -0.8623), (-0.4153, 0.1868, -0.9873), (-0.4959, -0.07415, -0.8623), (-0.4504, -0.06734, -0.7373), (-0.4049, -0.06054, -0.8623), (-0.4504, -0.06734, -0.9873), (-0.3771, -0.3305, -0.8623), (-0.3425, -0.3002, -0.7373), (-0.3079, -0.2698, -0.8623), (-0.3425, -0.3002, -0.9873), (-0.1386, -0.4819, -0.8623), (-0.1258, -0.4377, -0.7373), (-0.1131, -0.3935, -0.8623), (-0.1258, -0.4377, -0.9873), (0.144, -0.4803, -0.8623), (0.1308, -0.4362, -0.7373), (0.1175, -0.3922, -0.8623), (0.1308, -0.4362, -0.9873), (0.3808, -0.3262, -0.8623), (0.3458, -0.2963, -0.7373), (0.3109, -0.2664, -0.8623), (0.3458, -0.2963, -0.9873)], [], [(22, 0, 1, 23), (23, 1, 2, 24), (24, 2, 3, 25), (25, 3, 4, 26), (26, 4, 5, 27), (27, 5, 6, 28), (28, 6, 7, 29), (29, 7, 8, 30), (30, 8, 9, 31), (1, 0, 10, 9, 8, 7, 6, 5, 4, 3, 2), (31, 9, 10, 32), (32, 10, 0, 22), (22, 23, 12, 11), (23, 24, 13, 12), (24, 25, 14, 13), (25, 26, 15, 14), (26, 27, 16, 15), (27, 28, 17, 16), (28, 29, 18, 17), (29, 30, 19, 18), (30, 31, 20, 19), (12, 13, 14, 15, 16, 17, 18, 19, 20, 21, 11), (31, 32, 21, 20), (32, 22, 11, 21), (33, 37, 38, 34), (34, 38, 39, 35), (35, 39, 40, 36), (36, 40, 37, 33), (37, 41, 42, 38), (38, 42, 43, 39), (39, 43, 44, 40), (40, 44, 41, 37), (41, 45, 46, 42), (42, 46, 47, 43), (43, 47, 48, 44), (44, 48, 45, 41), (45, 49, 50, 46), (46, 50, 51, 47), (47, 51, 52, 48), (48, 52, 49, 45), (49, 53, 54, 50), (50, 54, 55, 51), (51, 55, 56, 52), (52, 56, 53, 49), (53, 57, 58, 54), (54, 58, 59, 55), (55, 59, 60, 56), (56, 60, 57, 53), (57, 61, 62, 58), (58, 62, 63, 59), (59, 63, 64, 60), (60, 64, 61, 57), (61, 65, 66, 62), (62, 66, 67, 63), (63, 67, 68, 64), (64, 68, 65, 61), (65, 69, 70, 66), (66, 70, 71, 67), (67, 71, 72, 68), (68, 72, 69, 65), (69, 73, 74, 70), (70, 74, 75, 71), (71, 75, 76, 72), (72, 76, 73, 69), (73, 33, 34, 74), (74, 34, 35, 75), (75, 35, 36, 76), (76, 36, 33, 73), (77, 81, 82, 78), (78, 82, 83, 79), (79, 83, 84, 80), (80, 84, 81, 77), (81, 85, 86, 82), (82, 86, 87, 83), (83, 87, 88, 84), (84, 88, 85, 81), (85, 89, 90, 86), (86, 90, 91, 87), (87, 91, 92, 88), (88, 92, 89, 85), (89, 93, 94, 90), (90, 94, 95, 91), (91, 95, 96, 92), (92, 96, 93, 89), (93, 97, 98, 94), (94, 98, 99, 95), (95, 99, 100, 96), (96, 100, 97, 93), (97, 101, 102, 98), (98, 102, 103, 99), (99, 103, 104, 100), (100, 104, 101, 97), (101, 105, 106, 102), (102, 106, 107, 103), (103, 107, 108, 104), (104, 108, 105, 101), (105, 109, 110, 106), (106, 110, 111, 107), (107, 111, 112, 108), (108, 112, 109, 105), (109, 113, 114, 110), (110, 114, 115, 111), (111, 115, 116, 112), (112, 116, 113, 109), (113, 117, 118, 114), (114, 118, 119, 115), (115, 119, 120, 116), (116, 120, 117, 113), (117, 77, 78, 118), (118, 78, 79, 119), (119, 79, 80, 120), (120, 80, 77, 117), (121, 125, 126, 122), (122, 126, 127, 123), (123, 127, 128, 124), (124, 128, 125, 121), (125, 129, 130, 126), (126, 130, 131, 127), (127, 131, 132, 128), (128, 132, 129, 125), (129, 133, 134, 130), (130, 134, 135, 131), (131, 135, 136, 132), (132, 136, 133, 129), (133, 137, 138, 134), (134, 138, 139, 135), (135, 139, 140, 136), (136, 140, 137, 133), (137, 141, 142, 138), (138, 142, 143, 139), (139, 143, 144, 140), (140, 144, 141, 137), (141, 145, 146, 142), (142, 146, 147, 143), (143, 147, 148, 144), (144, 148, 145, 141), (145, 149, 150, 146), (146, 150, 151, 147), (147, 151, 152, 148), (148, 152, 149, 145), (149, 153, 154, 150), (150, 154, 155, 151), (151, 155, 156, 152), (152, 156, 153, 149), (153, 157, 158, 154), (154, 158, 159, 155), (155, 159, 160, 156), (156, 160, 157, 153), (157, 161, 162, 158), (158, 162, 163, 159), (159, 163, 164, 160), (160, 164, 161, 157), (161, 121, 122, 162), (162, 122, 123, 163), (163, 123, 124, 164), (164, 124, 121, 161)])
_uv = me_cone_004.uv_layers.new(name='UVMap')
_uv.uv.foreach_set('vector', [1.0, 0.75, 1.0, 1.0, 0.9091, 1.0, 0.9091, 0.75, 0.9091, 0.75, 0.9091, 1.0, 0.8182, 1.0, 0.8182, 0.75, 0.8182, 0.75, 0.8182, 1.0, 0.7273, 1.0, 0.7273, 0.75, 0.7273, 0.75, 0.7273, 1.0, 0.6364, 1.0, 0.6364, 0.75, 0.6364, 0.75, 0.6364, 1.0, 0.5455, 1.0, 0.5455, 0.75, 0.5455, 0.75, 0.5455, 1.0, 0.4545, 1.0, 0.4545, 0.75, 0.4545, 0.75, 0.4545, 1.0, 0.3636, 1.0, 0.3636, 0.75, 0.3636, 0.75, 0.3636, 1.0, 0.2727, 1.0, 0.2727, 0.75, 0.2727, 0.75, 0.2727, 1.0, 0.1818, 1.0, 0.1818, 0.75, 0.3798, 0.4519, 0.25, 0.49, 0.1202, 0.4519, 0.03169, 0.3497, 0.01244, 0.2158, 0.06862, 0.09283, 0.1824, 0.01972, 0.3176, 0.01972, 0.4314, 0.09283, 0.4876, 0.2158, 0.4683, 0.3497, 0.1818, 0.75, 0.1818, 1.0, 0.09091, 1.0, 0.09091, 0.75, 0.09091, 0.75, 0.09091, 1.0, -1.788e-07, 1.0, -1.788e-07, 0.75, 1.0, 0.75, 0.9091, 0.75, 0.9091, 1.0, 1.0, 1.0, 0.9091, 0.75, 0.8182, 0.75, 0.8182, 1.0, 0.9091, 1.0, 0.8182, 0.75, 0.7273, 0.75, 0.7273, 1.0, 0.8182, 1.0, 0.7273, 0.75, 0.6364, 0.75, 0.6364, 1.0, 0.7273, 1.0, 0.6364, 0.75, 0.5455, 0.75, 0.5455, 1.0, 0.6364, 1.0, 0.5455, 0.75, 0.4545, 0.75, 0.4545, 1.0, 0.5455, 1.0, 0.4545, 0.75, 0.3636, 0.75, 0.3636, 1.0, 0.4545, 1.0, 0.3636, 0.75, 0.2727, 0.75, 0.2727, 1.0, 0.3636, 1.0, 0.2727, 0.75, 0.1818, 0.75, 0.1818, 1.0, 0.2727, 1.0, 0.3798, 0.4519, 0.4683, 0.3497, 0.4876, 0.2158, 0.4314, 0.09283, 0.3176, 0.01972, 0.1824, 0.01972, 0.06862, 0.09283, 0.01244, 0.2158, 0.03169, 0.3497, 0.1202, 0.4519, 0.25, 0.49, 0.1818, 0.75, 0.09091, 0.75, 0.09091, 1.0, 0.1818, 1.0, 0.09091, 0.75, -1.788e-07, 0.75, -1.788e-07, 1.0, 0.09091, 1.0, 0.5455, 0.5, 0.6364, 0.5, 0.6364, 0.75, 0.5455, 0.75, 0.5455, 0.75, 0.6364, 0.75, 0.6364, 1.0, 0.5455, 1.0, 0.5455, 0.0, 0.6364, 0.0, 0.6364, 0.25, 0.5455, 0.25, 0.5455, 0.25, 0.6364, 0.25, 0.6364, 0.5, 0.5455, 0.5, 0.6364, 0.5, 0.7273, 0.5, 0.7273, 0.75, 0.6364, 0.75, 0.6364, 0.75, 0.7273, 0.75, 0.7273, 1.0, 0.6364, 1.0, 0.6364, 0.0, 0.7273, 0.0, 0.7273, 0.25, 0.6364, 0.25, 0.6364, 0.25, 0.7273, 0.25, 0.7273, 0.5, 0.6364, 0.5, 0.7273, 0.5, 0.8182, 0.5, 0.8182, 0.75, 0.7273, 0.75, 0.7273, 0.75, 0.8182, 0.75, 0.8182, 1.0, 0.7273, 1.0, 0.7273, 0.0, 0.8182, 0.0, 0.8182, 0.25, 0.7273, 0.25, 0.7273, 0.25, 0.8182, 0.25, 0.8182, 0.5, 0.7273, 0.5, 0.8182, 0.5, 0.9091, 0.5, 0.9091, 0.75, 0.8182, 0.75, 0.8182, 0.75, 0.9091, 0.75, 0.9091, 1.0, 0.8182, 1.0, 0.8182, 0.0, 0.9091, 0.0, 0.9091, 0.25, 0.8182, 0.25, 0.8182, 0.25, 0.9091, 0.25, 0.9091, 0.5, 0.8182, 0.5, 0.9091, 0.5, 1.0, 0.5, 1.0, 0.75, 0.9091, 0.75, 0.9091, 0.75, 1.0, 0.75, 1.0, 1.0, 0.9091, 1.0, 0.9091, 0.0, 1.0, 0.0, 1.0, 0.25, 0.9091, 0.25, 0.9091, 0.25, 1.0, 0.25, 1.0, 0.5, 0.9091, 0.5, 0.0, 0.5, 0.09091, 0.5, 0.09091, 0.75, 0.0, 0.75, 0.0, 0.75, 0.09091, 0.75, 0.09091, 1.0, 0.0, 1.0, 0.0, 0.0, 0.09091, 0.0, 0.09091, 0.25, 0.0, 0.25, 0.0, 0.25, 0.09091, 0.25, 0.09091, 0.5, 0.0, 0.5, 0.09091, 0.5, 0.1818, 0.5, 0.1818, 0.75, 0.09091, 0.75, 0.09091, 0.75, 0.1818, 0.75, 0.1818, 1.0, 0.09091, 1.0, 0.09091, 0.0, 0.1818, 0.0, 0.1818, 0.25, 0.09091, 0.25, 0.09091, 0.25, 0.1818, 0.25, 0.1818, 0.5, 0.09091, 0.5, 0.1818, 0.5, 0.2727, 0.5, 0.2727, 0.75, 0.1818, 0.75, 0.1818, 0.75, 0.2727, 0.75, 0.2727, 1.0, 0.1818, 1.0, 0.1818, 0.0, 0.2727, 0.0, 0.2727, 0.25, 0.1818, 0.25, 0.1818, 0.25, 0.2727, 0.25, 0.2727, 0.5, 0.1818, 0.5, 0.2727, 0.5, 0.3636, 0.5, 0.3636, 0.75, 0.2727, 0.75, 0.2727, 0.75, 0.3636, 0.75, 0.3636, 1.0, 0.2727, 1.0, 0.2727, 0.0, 0.3636, 0.0, 0.3636, 0.25, 0.2727, 0.25, 0.2727, 0.25, 0.3636, 0.25, 0.3636, 0.5, 0.2727, 0.5, 0.3636, 0.5, 0.4545, 0.5, 0.4545, 0.75, 0.3636, 0.75, 0.3636, 0.75, 0.4545, 0.75, 0.4545, 1.0, 0.3636, 1.0, 0.3636, 0.0, 0.4545, 0.0, 0.4545, 0.25, 0.3636, 0.25, 0.3636, 0.25, 0.4545, 0.25, 0.4545, 0.5, 0.3636, 0.5, 0.4545, 0.5, 0.5455, 0.5, 0.5455, 0.75, 0.4545, 0.75, 0.4545, 0.75, 0.5455, 0.75, 0.5455, 1.0, 0.4545, 1.0, 0.4545, 0.0, 0.5455, 0.0, 0.5455, 0.25, 0.4545, 0.25, 0.4545, 0.25, 0.5455, 0.25, 0.5455, 0.5, 0.4545, 0.5, 0.5455, 0.5, 0.6364, 0.5, 0.6364, 0.75, 0.5455, 0.75, 0.5455, 0.75, 0.6364, 0.75, 0.6364, 1.0, 0.5455, 1.0, 0.5455, 0.0, 0.6364, 0.0, 0.6364, 0.25, 0.5455, 0.25, 0.5455, 0.25, 0.6364, 0.25, 0.6364, 0.5, 0.5455, 0.5, 0.6364, 0.5, 0.7273, 0.5, 0.7273, 0.75, 0.6364, 0.75, 0.6364, 0.75, 0.7273, 0.75, 0.7273, 1.0, 0.6364, 1.0, 0.6364, 0.0, 0.7273, 0.0, 0.7273, 0.25, 0.6364, 0.25, 0.6364, 0.25, 0.7273, 0.25, 0.7273, 0.5, 0.6364, 0.5, 0.7273, 0.5, 0.8182, 0.5, 0.8182, 0.75, 0.7273, 0.75, 0.7273, 0.75, 0.8182, 0.75, 0.8182, 1.0, 0.7273, 1.0, 0.7273, 0.0, 0.8182, 0.0, 0.8182, 0.25, 0.7273, 0.25, 0.7273, 0.25, 0.8182, 0.25, 0.8182, 0.5, 0.7273, 0.5, 0.8182, 0.5, 0.9091, 0.5, 0.9091, 0.75, 0.8182, 0.75, 0.8182, 0.75, 0.9091, 0.75, 0.9091, 1.0, 0.8182, 1.0, 0.8182, 0.0, 0.9091, 0.0, 0.9091, 0.25, 0.8182, 0.25, 0.8182, 0.25, 0.9091, 0.25, 0.9091, 0.5, 0.8182, 0.5, 0.9091, 0.5, 1.0, 0.5, 1.0, 0.75, 0.9091, 0.75, 0.9091, 0.75, 1.0, 0.75, 1.0, 1.0, 0.9091, 1.0, 0.9091, 0.0, 1.0, 0.0, 1.0, 0.25, 0.9091, 0.25, 0.9091, 0.25, 1.0, 0.25, 1.0, 0.5, 0.9091, 0.5, 0.0, 0.5, 0.09091, 0.5, 0.09091, 0.75, 0.0, 0.75, 0.0, 0.75, 0.09091, 0.75, 0.09091, 1.0, 0.0, 1.0, 0.0, 0.0, 0.09091, 0.0, 0.09091, 0.25, 0.0, 0.25, 0.0, 0.25, 0.09091, 0.25, 0.09091, 0.5, 0.0, 0.5, 0.09091, 0.5, 0.1818, 0.5, 0.1818, 0.75, 0.09091, 0.75, 0.09091, 0.75, 0.1818, 0.75, 0.1818, 1.0, 0.09091, 1.0, 0.09091, 0.0, 0.1818, 0.0, 0.1818, 0.25, 0.09091, 0.25, 0.09091, 0.25, 0.1818, 0.25, 0.1818, 0.5, 0.09091, 0.5, 0.1818, 0.5, 0.2727, 0.5, 0.2727, 0.75, 0.1818, 0.75, 0.1818, 0.75, 0.2727, 0.75, 0.2727, 1.0, 0.1818, 1.0, 0.1818, 0.0, 0.2727, 0.0, 0.2727, 0.25, 0.1818, 0.25, 0.1818, 0.25, 0.2727, 0.25, 0.2727, 0.5, 0.1818, 0.5, 0.2727, 0.5, 0.3636, 0.5, 0.3636, 0.75, 0.2727, 0.75, 0.2727, 0.75, 0.3636, 0.75, 0.3636, 1.0, 0.2727, 1.0, 0.2727, 0.0, 0.3636, 0.0, 0.3636, 0.25, 0.2727, 0.25, 0.2727, 0.25, 0.3636, 0.25, 0.3636, 0.5, 0.2727, 0.5, 0.3636, 0.5, 0.4545, 0.5, 0.4545, 0.75, 0.3636, 0.75, 0.3636, 0.75, 0.4545, 0.75, 0.4545, 1.0, 0.3636, 1.0, 0.3636, 0.0, 0.4545, 0.0, 0.4545, 0.25, 0.3636, 0.25, 0.3636, 0.25, 0.4545, 0.25, 0.4545, 0.5, 0.3636, 0.5, 0.4545, 0.5, 0.5455, 0.5, 0.5455, 0.75, 0.4545, 0.75, 0.4545, 0.75, 0.5455, 0.75, 0.5455, 1.0, 0.4545, 1.0, 0.4545, 0.0, 0.5455, 0.0, 0.5455, 0.25, 0.4545, 0.25, 0.4545, 0.25, 0.5455, 0.25, 0.5455, 0.5, 0.4545, 0.5, 0.5455, 0.5, 0.6364, 0.5, 0.6364, 0.75, 0.5455, 0.75, 0.5455, 0.75, 0.6364, 0.75, 0.6364, 1.0, 0.5455, 1.0, 0.5455, 0.0, 0.6364, 0.0, 0.6364, 0.25, 0.5455, 0.25, 0.5455, 0.25, 0.6364, 0.25, 0.6364, 0.5, 0.5455, 0.5, 0.6364, 0.5, 0.7273, 0.5, 0.7273, 0.75, 0.6364, 0.75, 0.6364, 0.75, 0.7273, 0.75, 0.7273, 1.0, 0.6364, 1.0, 0.6364, 0.0, 0.7273, 0.0, 0.7273, 0.25, 0.6364, 0.25, 0.6364, 0.25, 0.7273, 0.25, 0.7273, 0.5, 0.6364, 0.5, 0.7273, 0.5, 0.8182, 0.5, 0.8182, 0.75, 0.7273, 0.75, 0.7273, 0.75, 0.8182, 0.75, 0.8182, 1.0, 0.7273, 1.0, 0.7273, 0.0, 0.8182, 0.0, 0.8182, 0.25, 0.7273, 0.25, 0.7273, 0.25, 0.8182, 0.25, 0.8182, 0.5, 0.7273, 0.5, 0.8182, 0.5, 0.9091, 0.5, 0.9091, 0.75, 0.8182, 0.75, 0.8182, 0.75, 0.9091, 0.75, 0.9091, 1.0, 0.8182, 1.0, 0.8182, 0.0, 0.9091, 0.0, 0.9091, 0.25, 0.8182, 0.25, 0.8182, 0.25, 0.9091, 0.25, 0.9091, 0.5, 0.8182, 0.5, 0.9091, 0.5, 1.0, 0.5, 1.0, 0.75, 0.9091, 0.75, 0.9091, 0.75, 1.0, 0.75, 1.0, 1.0, 0.9091, 1.0, 0.9091, 0.0, 1.0, 0.0, 1.0, 0.25, 0.9091, 0.25, 0.9091, 0.25, 1.0, 0.25, 1.0, 0.5, 0.9091, 0.5, 0.0, 0.5, 0.09091, 0.5, 0.09091, 0.75, 0.0, 0.75, 0.0, 0.75, 0.09091, 0.75, 0.09091, 1.0, 0.0, 1.0, 0.0, 0.0, 0.09091, 0.0, 0.09091, 0.25, 0.0, 0.25, 0.0, 0.25, 0.09091, 0.25, 0.09091, 0.5, 0.0, 0.5, 0.09091, 0.5, 0.1818, 0.5, 0.1818, 0.75, 0.09091, 0.75, 0.09091, 0.75, 0.1818, 0.75, 0.1818, 1.0, 0.09091, 1.0, 0.09091, 0.0, 0.1818, 0.0, 0.1818, 0.25, 0.09091, 0.25, 0.09091, 0.25, 0.1818, 0.25, 0.1818, 0.5, 0.09091, 0.5, 0.1818, 0.5, 0.2727, 0.5, 0.2727, 0.75, 0.1818, 0.75, 0.1818, 0.75, 0.2727, 0.75, 0.2727, 1.0, 0.1818, 1.0, 0.1818, 0.0, 0.2727, 0.0, 0.2727, 0.25, 0.1818, 0.25, 0.1818, 0.25, 0.2727, 0.25, 0.2727, 0.5, 0.1818, 0.5, 0.2727, 0.5, 0.3636, 0.5, 0.3636, 0.75, 0.2727, 0.75, 0.2727, 0.75, 0.3636, 0.75, 0.3636, 1.0, 0.2727, 1.0, 0.2727, 0.0, 0.3636, 0.0, 0.3636, 0.25, 0.2727, 0.25, 0.2727, 0.25, 0.3636, 0.25, 0.3636, 0.5, 0.2727, 0.5, 0.3636, 0.5, 0.4545, 0.5, 0.4545, 0.75, 0.3636, 0.75, 0.3636, 0.75, 0.4545, 0.75, 0.4545, 1.0, 0.3636, 1.0, 0.3636, 0.0, 0.4545, 0.0, 0.4545, 0.25, 0.3636, 0.25, 0.3636, 0.25, 0.4545, 0.25, 0.4545, 0.5, 0.3636, 0.5, 0.4545, 0.5, 0.5455, 0.5, 0.5455, 0.75, 0.4545, 0.75, 0.4545, 0.75, 0.5455, 0.75, 0.5455, 1.0, 0.4545, 1.0, 0.4545, 0.0, 0.5455, 0.0, 0.5455, 0.25, 0.4545, 0.25, 0.4545, 0.25, 0.5455, 0.25, 0.5455, 0.5, 0.4545, 0.5])
me_cone_004.use_remesh_fix_poles = True
me_cone_004.use_remesh_preserve_attributes = False
me_cone_004.use_mirror_vertex_groups = False
me_cone_004.update()
me_cone_005 = bpy.data.meshes.new('Cone.005')
me_cone_005.from_pydata([(0.0, 0.45, 1.0), (0.2433, 0.3786, 1.0), (0.4093, 0.1869, 1.0), (0.4454, -0.06404, 1.0), (0.3401, -0.2947, 1.0), (0.1268, -0.4318, 1.0), (-0.1268, -0.4318, 1.0), (-0.3401, -0.2947, 1.0), (-0.4454, -0.06404, 1.0), (-0.4093, 0.1869, 1.0), (-0.2433, 0.3786, 1.0), (0.0, 0.45, -1.0), (0.2433, 0.3786, -1.0), (0.4093, 0.1869, -1.0), (0.4454, -0.06404, -1.0), (0.3401, -0.2947, -1.0), (0.1268, -0.4318, -1.0), (-0.1268, -0.4318, -1.0), (-0.3401, -0.2947, -1.0), (-0.4454, -0.06404, -1.0), (-0.4093, 0.1869, -1.0), (-0.2433, 0.3786, -1.0), (0.0, 0.695, 0.0), (0.3757, 0.5847, 0.0), (0.6322, 0.2887, 0.0), (0.6879, -0.09891, 0.0), (0.5252, -0.4551, 0.0), (0.1958, -0.6668, 0.0), (-0.1958, -0.6668, 0.0), (-0.5252, -0.4551, 0.0), (-0.6879, -0.09891, 0.0), (-0.6322, 0.2887, 0.0), (-0.3757, 0.5847, 0.0), (0.745, -0.1028, -0.04769), (0.6767, -0.09341, 0.07731), (0.6083, -0.08398, -0.04769), (0.6767, -0.09341, -0.1727), (0.6824, 0.3163, -0.04769), (0.6198, 0.2873, 0.07731), (0.5572, 0.2582, -0.04769), (0.6198, 0.2873, -0.1727), (0.4031, 0.635, -0.04769), (0.3661, 0.5767, 0.07731), (0.3291, 0.5185, -0.04769), (0.3661, 0.5767, -0.1727), (-0.004229, 0.7521, -0.04769), (-0.003841, 0.6831, 0.07731), (-0.003453, 0.6141, -0.04769), (-0.003841, 0.6831, -0.1727), (-0.4102, 0.6304, -0.04769), (-0.3725, 0.5726, 0.07731), (-0.3349, 0.5147, -0.04769), (-0.3725, 0.5726, -0.1727), (-0.6859, 0.3086, -0.04769), (-0.623, 0.2803, 0.07731), (-0.56, 0.252, -0.04769), (-0.623, 0.2803, -0.1727), (-0.7438, -0.1112, -0.04769), (-0.6756, -0.101, 0.07731), (-0.6073, -0.09081, -0.04769), (-0.6756, -0.101, -0.1727), (-0.5656, -0.4957, -0.04769), (-0.5137, -0.4502, 0.07731), (-0.4618, -0.4048, -0.04769), (-0.5137, -0.4502, -0.1727), (-0.2078, -0.7228, -0.04769), (-0.1888, -0.6565, 0.07731), (-0.1697, -0.5902, -0.04769), (-0.1888, -0.6565, -0.1727), (0.2159, -0.7204, -0.04769), (0.1961, -0.6543, 0.07731), (0.1763, -0.5882, -0.04769), (0.1961, -0.6543, -0.1727), (0.5712, -0.4893, -0.04769), (0.5188, -0.4444, 0.07731), (0.4664, -0.3995, -0.04769), (0.5188, -0.4444, -0.1727), (0.4967, -0.06856, 0.8746), (0.4511, -0.06227, 0.9996), (0.4056, -0.05598, 0.8746), (0.4511, -0.06227, 0.7496), (0.4549, 0.2109, 0.8746), (0.4132, 0.1915, 0.9996), (0.3714, 0.1722, 0.8746), (0.4132, 0.1915, 0.7496), (0.2687, 0.4233, 0.8746), (0.244, 0.3845, 0.9996), (0.2194, 0.3456, 0.8746), (0.244, 0.3845, 0.7496), (-0.00282, 0.5014, 0.8746), (-0.002561, 0.4554, 0.9996), (-0.002302, 0.4094, 0.8746), (-0.002561, 0.4554, 0.7496), (-0.2734, 0.4203, 0.8746), (-0.2484, 0.3817, 0.9996), (-0.2233, 0.3432, 0.8746), (-0.2484, 0.3817, 0.7496), (-0.4573, 0.2057, 0.8746), (-0.4153, 0.1868, 0.9996), (-0.3734, 0.168, 0.8746), (-0.4153, 0.1868, 0.7496), (-0.4959, -0.07415, 0.8746), (-0.4504, -0.06734, 0.9996), (-0.4049, -0.06054, 0.8746), (-0.4504, -0.06734, 0.7496), (-0.3771, -0.3305, 0.8746), (-0.3425, -0.3002, 0.9996), (-0.3079, -0.2698, 0.8746), (-0.3425, -0.3002, 0.7496), (-0.1386, -0.4819, 0.8746), (-0.1258, -0.4377, 0.9996), (-0.1131, -0.3935, 0.8746), (-0.1258, -0.4377, 0.7496), (0.144, -0.4803, 0.8746), (0.1308, -0.4362, 0.9996), (0.1175, -0.3922, 0.8746), (0.1308, -0.4362, 0.7496), (0.3808, -0.3262, 0.8746), (0.3458, -0.2963, 0.9996), (0.3109, -0.2664, 0.8746), (0.3458, -0.2963, 0.7496), (0.4967, -0.06856, -0.8623), (0.4511, -0.06227, -0.7373), (0.4056, -0.05598, -0.8623), (0.4511, -0.06227, -0.9873), (0.4549, 0.2109, -0.8623), (0.4132, 0.1915, -0.7373), (0.3714, 0.1722, -0.8623), (0.4132, 0.1915, -0.9873), (0.2687, 0.4233, -0.8623), (0.244, 0.3845, -0.7373), (0.2194, 0.3456, -0.8623), (0.244, 0.3845, -0.9873), (-0.00282, 0.5014, -0.8623), (-0.002561, 0.4554, -0.7373), (-0.002302, 0.4094, -0.8623), (-0.002561, 0.4554, -0.9873), (-0.2734, 0.4203, -0.8623), (-0.2484, 0.3817, -0.7373), (-0.2233, 0.3432, -0.8623), (-0.2484, 0.3817, -0.9873), (-0.4573, 0.2057, -0.8623), (-0.4153, 0.1868, -0.7373), (-0.3734, 0.168, -0.8623), (-0.4153, 0.1868, -0.9873), (-0.4959, -0.07415, -0.8623), (-0.4504, -0.06734, -0.7373), (-0.4049, -0.06054, -0.8623), (-0.4504, -0.06734, -0.9873), (-0.3771, -0.3305, -0.8623), (-0.3425, -0.3002, -0.7373), (-0.3079, -0.2698, -0.8623), (-0.3425, -0.3002, -0.9873), (-0.1386, -0.4819, -0.8623), (-0.1258, -0.4377, -0.7373), (-0.1131, -0.3935, -0.8623), (-0.1258, -0.4377, -0.9873), (0.144, -0.4803, -0.8623), (0.1308, -0.4362, -0.7373), (0.1175, -0.3922, -0.8623), (0.1308, -0.4362, -0.9873), (0.3808, -0.3262, -0.8623), (0.3458, -0.2963, -0.7373), (0.3109, -0.2664, -0.8623), (0.3458, -0.2963, -0.9873)], [], [(22, 0, 1, 23), (23, 1, 2, 24), (24, 2, 3, 25), (25, 3, 4, 26), (26, 4, 5, 27), (27, 5, 6, 28), (28, 6, 7, 29), (29, 7, 8, 30), (30, 8, 9, 31), (1, 0, 10, 9, 8, 7, 6, 5, 4, 3, 2), (31, 9, 10, 32), (32, 10, 0, 22), (22, 23, 12, 11), (23, 24, 13, 12), (24, 25, 14, 13), (25, 26, 15, 14), (26, 27, 16, 15), (27, 28, 17, 16), (28, 29, 18, 17), (29, 30, 19, 18), (30, 31, 20, 19), (12, 13, 14, 15, 16, 17, 18, 19, 20, 21, 11), (31, 32, 21, 20), (32, 22, 11, 21), (33, 37, 38, 34), (34, 38, 39, 35), (35, 39, 40, 36), (36, 40, 37, 33), (37, 41, 42, 38), (38, 42, 43, 39), (39, 43, 44, 40), (40, 44, 41, 37), (41, 45, 46, 42), (42, 46, 47, 43), (43, 47, 48, 44), (44, 48, 45, 41), (45, 49, 50, 46), (46, 50, 51, 47), (47, 51, 52, 48), (48, 52, 49, 45), (49, 53, 54, 50), (50, 54, 55, 51), (51, 55, 56, 52), (52, 56, 53, 49), (53, 57, 58, 54), (54, 58, 59, 55), (55, 59, 60, 56), (56, 60, 57, 53), (57, 61, 62, 58), (58, 62, 63, 59), (59, 63, 64, 60), (60, 64, 61, 57), (61, 65, 66, 62), (62, 66, 67, 63), (63, 67, 68, 64), (64, 68, 65, 61), (65, 69, 70, 66), (66, 70, 71, 67), (67, 71, 72, 68), (68, 72, 69, 65), (69, 73, 74, 70), (70, 74, 75, 71), (71, 75, 76, 72), (72, 76, 73, 69), (73, 33, 34, 74), (74, 34, 35, 75), (75, 35, 36, 76), (76, 36, 33, 73), (77, 81, 82, 78), (78, 82, 83, 79), (79, 83, 84, 80), (80, 84, 81, 77), (81, 85, 86, 82), (82, 86, 87, 83), (83, 87, 88, 84), (84, 88, 85, 81), (85, 89, 90, 86), (86, 90, 91, 87), (87, 91, 92, 88), (88, 92, 89, 85), (89, 93, 94, 90), (90, 94, 95, 91), (91, 95, 96, 92), (92, 96, 93, 89), (93, 97, 98, 94), (94, 98, 99, 95), (95, 99, 100, 96), (96, 100, 97, 93), (97, 101, 102, 98), (98, 102, 103, 99), (99, 103, 104, 100), (100, 104, 101, 97), (101, 105, 106, 102), (102, 106, 107, 103), (103, 107, 108, 104), (104, 108, 105, 101), (105, 109, 110, 106), (106, 110, 111, 107), (107, 111, 112, 108), (108, 112, 109, 105), (109, 113, 114, 110), (110, 114, 115, 111), (111, 115, 116, 112), (112, 116, 113, 109), (113, 117, 118, 114), (114, 118, 119, 115), (115, 119, 120, 116), (116, 120, 117, 113), (117, 77, 78, 118), (118, 78, 79, 119), (119, 79, 80, 120), (120, 80, 77, 117), (121, 125, 126, 122), (122, 126, 127, 123), (123, 127, 128, 124), (124, 128, 125, 121), (125, 129, 130, 126), (126, 130, 131, 127), (127, 131, 132, 128), (128, 132, 129, 125), (129, 133, 134, 130), (130, 134, 135, 131), (131, 135, 136, 132), (132, 136, 133, 129), (133, 137, 138, 134), (134, 138, 139, 135), (135, 139, 140, 136), (136, 140, 137, 133), (137, 141, 142, 138), (138, 142, 143, 139), (139, 143, 144, 140), (140, 144, 141, 137), (141, 145, 146, 142), (142, 146, 147, 143), (143, 147, 148, 144), (144, 148, 145, 141), (145, 149, 150, 146), (146, 150, 151, 147), (147, 151, 152, 148), (148, 152, 149, 145), (149, 153, 154, 150), (150, 154, 155, 151), (151, 155, 156, 152), (152, 156, 153, 149), (153, 157, 158, 154), (154, 158, 159, 155), (155, 159, 160, 156), (156, 160, 157, 153), (157, 161, 162, 158), (158, 162, 163, 159), (159, 163, 164, 160), (160, 164, 161, 157), (161, 121, 122, 162), (162, 122, 123, 163), (163, 123, 124, 164), (164, 124, 121, 161)])
_uv = me_cone_005.uv_layers.new(name='UVMap')
_uv.uv.foreach_set('vector', [1.0, 0.75, 1.0, 1.0, 0.9091, 1.0, 0.9091, 0.75, 0.9091, 0.75, 0.9091, 1.0, 0.8182, 1.0, 0.8182, 0.75, 0.8182, 0.75, 0.8182, 1.0, 0.7273, 1.0, 0.7273, 0.75, 0.7273, 0.75, 0.7273, 1.0, 0.6364, 1.0, 0.6364, 0.75, 0.6364, 0.75, 0.6364, 1.0, 0.5455, 1.0, 0.5455, 0.75, 0.5455, 0.75, 0.5455, 1.0, 0.4545, 1.0, 0.4545, 0.75, 0.4545, 0.75, 0.4545, 1.0, 0.3636, 1.0, 0.3636, 0.75, 0.3636, 0.75, 0.3636, 1.0, 0.2727, 1.0, 0.2727, 0.75, 0.2727, 0.75, 0.2727, 1.0, 0.1818, 1.0, 0.1818, 0.75, 0.3798, 0.4519, 0.25, 0.49, 0.1202, 0.4519, 0.03169, 0.3497, 0.01244, 0.2158, 0.06862, 0.09283, 0.1824, 0.01972, 0.3176, 0.01972, 0.4314, 0.09283, 0.4876, 0.2158, 0.4683, 0.3497, 0.1818, 0.75, 0.1818, 1.0, 0.09091, 1.0, 0.09091, 0.75, 0.09091, 0.75, 0.09091, 1.0, -1.788e-07, 1.0, -1.788e-07, 0.75, 1.0, 0.75, 0.9091, 0.75, 0.9091, 1.0, 1.0, 1.0, 0.9091, 0.75, 0.8182, 0.75, 0.8182, 1.0, 0.9091, 1.0, 0.8182, 0.75, 0.7273, 0.75, 0.7273, 1.0, 0.8182, 1.0, 0.7273, 0.75, 0.6364, 0.75, 0.6364, 1.0, 0.7273, 1.0, 0.6364, 0.75, 0.5455, 0.75, 0.5455, 1.0, 0.6364, 1.0, 0.5455, 0.75, 0.4545, 0.75, 0.4545, 1.0, 0.5455, 1.0, 0.4545, 0.75, 0.3636, 0.75, 0.3636, 1.0, 0.4545, 1.0, 0.3636, 0.75, 0.2727, 0.75, 0.2727, 1.0, 0.3636, 1.0, 0.2727, 0.75, 0.1818, 0.75, 0.1818, 1.0, 0.2727, 1.0, 0.3798, 0.4519, 0.4683, 0.3497, 0.4876, 0.2158, 0.4314, 0.09283, 0.3176, 0.01972, 0.1824, 0.01972, 0.06862, 0.09283, 0.01244, 0.2158, 0.03169, 0.3497, 0.1202, 0.4519, 0.25, 0.49, 0.1818, 0.75, 0.09091, 0.75, 0.09091, 1.0, 0.1818, 1.0, 0.09091, 0.75, -1.788e-07, 0.75, -1.788e-07, 1.0, 0.09091, 1.0, 0.5455, 0.5, 0.6364, 0.5, 0.6364, 0.75, 0.5455, 0.75, 0.5455, 0.75, 0.6364, 0.75, 0.6364, 1.0, 0.5455, 1.0, 0.5455, 0.0, 0.6364, 0.0, 0.6364, 0.25, 0.5455, 0.25, 0.5455, 0.25, 0.6364, 0.25, 0.6364, 0.5, 0.5455, 0.5, 0.6364, 0.5, 0.7273, 0.5, 0.7273, 0.75, 0.6364, 0.75, 0.6364, 0.75, 0.7273, 0.75, 0.7273, 1.0, 0.6364, 1.0, 0.6364, 0.0, 0.7273, 0.0, 0.7273, 0.25, 0.6364, 0.25, 0.6364, 0.25, 0.7273, 0.25, 0.7273, 0.5, 0.6364, 0.5, 0.7273, 0.5, 0.8182, 0.5, 0.8182, 0.75, 0.7273, 0.75, 0.7273, 0.75, 0.8182, 0.75, 0.8182, 1.0, 0.7273, 1.0, 0.7273, 0.0, 0.8182, 0.0, 0.8182, 0.25, 0.7273, 0.25, 0.7273, 0.25, 0.8182, 0.25, 0.8182, 0.5, 0.7273, 0.5, 0.8182, 0.5, 0.9091, 0.5, 0.9091, 0.75, 0.8182, 0.75, 0.8182, 0.75, 0.9091, 0.75, 0.9091, 1.0, 0.8182, 1.0, 0.8182, 0.0, 0.9091, 0.0, 0.9091, 0.25, 0.8182, 0.25, 0.8182, 0.25, 0.9091, 0.25, 0.9091, 0.5, 0.8182, 0.5, 0.9091, 0.5, 1.0, 0.5, 1.0, 0.75, 0.9091, 0.75, 0.9091, 0.75, 1.0, 0.75, 1.0, 1.0, 0.9091, 1.0, 0.9091, 0.0, 1.0, 0.0, 1.0, 0.25, 0.9091, 0.25, 0.9091, 0.25, 1.0, 0.25, 1.0, 0.5, 0.9091, 0.5, 0.0, 0.5, 0.09091, 0.5, 0.09091, 0.75, 0.0, 0.75, 0.0, 0.75, 0.09091, 0.75, 0.09091, 1.0, 0.0, 1.0, 0.0, 0.0, 0.09091, 0.0, 0.09091, 0.25, 0.0, 0.25, 0.0, 0.25, 0.09091, 0.25, 0.09091, 0.5, 0.0, 0.5, 0.09091, 0.5, 0.1818, 0.5, 0.1818, 0.75, 0.09091, 0.75, 0.09091, 0.75, 0.1818, 0.75, 0.1818, 1.0, 0.09091, 1.0, 0.09091, 0.0, 0.1818, 0.0, 0.1818, 0.25, 0.09091, 0.25, 0.09091, 0.25, 0.1818, 0.25, 0.1818, 0.5, 0.09091, 0.5, 0.1818, 0.5, 0.2727, 0.5, 0.2727, 0.75, 0.1818, 0.75, 0.1818, 0.75, 0.2727, 0.75, 0.2727, 1.0, 0.1818, 1.0, 0.1818, 0.0, 0.2727, 0.0, 0.2727, 0.25, 0.1818, 0.25, 0.1818, 0.25, 0.2727, 0.25, 0.2727, 0.5, 0.1818, 0.5, 0.2727, 0.5, 0.3636, 0.5, 0.3636, 0.75, 0.2727, 0.75, 0.2727, 0.75, 0.3636, 0.75, 0.3636, 1.0, 0.2727, 1.0, 0.2727, 0.0, 0.3636, 0.0, 0.3636, 0.25, 0.2727, 0.25, 0.2727, 0.25, 0.3636, 0.25, 0.3636, 0.5, 0.2727, 0.5, 0.3636, 0.5, 0.4545, 0.5, 0.4545, 0.75, 0.3636, 0.75, 0.3636, 0.75, 0.4545, 0.75, 0.4545, 1.0, 0.3636, 1.0, 0.3636, 0.0, 0.4545, 0.0, 0.4545, 0.25, 0.3636, 0.25, 0.3636, 0.25, 0.4545, 0.25, 0.4545, 0.5, 0.3636, 0.5, 0.4545, 0.5, 0.5455, 0.5, 0.5455, 0.75, 0.4545, 0.75, 0.4545, 0.75, 0.5455, 0.75, 0.5455, 1.0, 0.4545, 1.0, 0.4545, 0.0, 0.5455, 0.0, 0.5455, 0.25, 0.4545, 0.25, 0.4545, 0.25, 0.5455, 0.25, 0.5455, 0.5, 0.4545, 0.5, 0.5455, 0.5, 0.6364, 0.5, 0.6364, 0.75, 0.5455, 0.75, 0.5455, 0.75, 0.6364, 0.75, 0.6364, 1.0, 0.5455, 1.0, 0.5455, 0.0, 0.6364, 0.0, 0.6364, 0.25, 0.5455, 0.25, 0.5455, 0.25, 0.6364, 0.25, 0.6364, 0.5, 0.5455, 0.5, 0.6364, 0.5, 0.7273, 0.5, 0.7273, 0.75, 0.6364, 0.75, 0.6364, 0.75, 0.7273, 0.75, 0.7273, 1.0, 0.6364, 1.0, 0.6364, 0.0, 0.7273, 0.0, 0.7273, 0.25, 0.6364, 0.25, 0.6364, 0.25, 0.7273, 0.25, 0.7273, 0.5, 0.6364, 0.5, 0.7273, 0.5, 0.8182, 0.5, 0.8182, 0.75, 0.7273, 0.75, 0.7273, 0.75, 0.8182, 0.75, 0.8182, 1.0, 0.7273, 1.0, 0.7273, 0.0, 0.8182, 0.0, 0.8182, 0.25, 0.7273, 0.25, 0.7273, 0.25, 0.8182, 0.25, 0.8182, 0.5, 0.7273, 0.5, 0.8182, 0.5, 0.9091, 0.5, 0.9091, 0.75, 0.8182, 0.75, 0.8182, 0.75, 0.9091, 0.75, 0.9091, 1.0, 0.8182, 1.0, 0.8182, 0.0, 0.9091, 0.0, 0.9091, 0.25, 0.8182, 0.25, 0.8182, 0.25, 0.9091, 0.25, 0.9091, 0.5, 0.8182, 0.5, 0.9091, 0.5, 1.0, 0.5, 1.0, 0.75, 0.9091, 0.75, 0.9091, 0.75, 1.0, 0.75, 1.0, 1.0, 0.9091, 1.0, 0.9091, 0.0, 1.0, 0.0, 1.0, 0.25, 0.9091, 0.25, 0.9091, 0.25, 1.0, 0.25, 1.0, 0.5, 0.9091, 0.5, 0.0, 0.5, 0.09091, 0.5, 0.09091, 0.75, 0.0, 0.75, 0.0, 0.75, 0.09091, 0.75, 0.09091, 1.0, 0.0, 1.0, 0.0, 0.0, 0.09091, 0.0, 0.09091, 0.25, 0.0, 0.25, 0.0, 0.25, 0.09091, 0.25, 0.09091, 0.5, 0.0, 0.5, 0.09091, 0.5, 0.1818, 0.5, 0.1818, 0.75, 0.09091, 0.75, 0.09091, 0.75, 0.1818, 0.75, 0.1818, 1.0, 0.09091, 1.0, 0.09091, 0.0, 0.1818, 0.0, 0.1818, 0.25, 0.09091, 0.25, 0.09091, 0.25, 0.1818, 0.25, 0.1818, 0.5, 0.09091, 0.5, 0.1818, 0.5, 0.2727, 0.5, 0.2727, 0.75, 0.1818, 0.75, 0.1818, 0.75, 0.2727, 0.75, 0.2727, 1.0, 0.1818, 1.0, 0.1818, 0.0, 0.2727, 0.0, 0.2727, 0.25, 0.1818, 0.25, 0.1818, 0.25, 0.2727, 0.25, 0.2727, 0.5, 0.1818, 0.5, 0.2727, 0.5, 0.3636, 0.5, 0.3636, 0.75, 0.2727, 0.75, 0.2727, 0.75, 0.3636, 0.75, 0.3636, 1.0, 0.2727, 1.0, 0.2727, 0.0, 0.3636, 0.0, 0.3636, 0.25, 0.2727, 0.25, 0.2727, 0.25, 0.3636, 0.25, 0.3636, 0.5, 0.2727, 0.5, 0.3636, 0.5, 0.4545, 0.5, 0.4545, 0.75, 0.3636, 0.75, 0.3636, 0.75, 0.4545, 0.75, 0.4545, 1.0, 0.3636, 1.0, 0.3636, 0.0, 0.4545, 0.0, 0.4545, 0.25, 0.3636, 0.25, 0.3636, 0.25, 0.4545, 0.25, 0.4545, 0.5, 0.3636, 0.5, 0.4545, 0.5, 0.5455, 0.5, 0.5455, 0.75, 0.4545, 0.75, 0.4545, 0.75, 0.5455, 0.75, 0.5455, 1.0, 0.4545, 1.0, 0.4545, 0.0, 0.5455, 0.0, 0.5455, 0.25, 0.4545, 0.25, 0.4545, 0.25, 0.5455, 0.25, 0.5455, 0.5, 0.4545, 0.5, 0.5455, 0.5, 0.6364, 0.5, 0.6364, 0.75, 0.5455, 0.75, 0.5455, 0.75, 0.6364, 0.75, 0.6364, 1.0, 0.5455, 1.0, 0.5455, 0.0, 0.6364, 0.0, 0.6364, 0.25, 0.5455, 0.25, 0.5455, 0.25, 0.6364, 0.25, 0.6364, 0.5, 0.5455, 0.5, 0.6364, 0.5, 0.7273, 0.5, 0.7273, 0.75, 0.6364, 0.75, 0.6364, 0.75, 0.7273, 0.75, 0.7273, 1.0, 0.6364, 1.0, 0.6364, 0.0, 0.7273, 0.0, 0.7273, 0.25, 0.6364, 0.25, 0.6364, 0.25, 0.7273, 0.25, 0.7273, 0.5, 0.6364, 0.5, 0.7273, 0.5, 0.8182, 0.5, 0.8182, 0.75, 0.7273, 0.75, 0.7273, 0.75, 0.8182, 0.75, 0.8182, 1.0, 0.7273, 1.0, 0.7273, 0.0, 0.8182, 0.0, 0.8182, 0.25, 0.7273, 0.25, 0.7273, 0.25, 0.8182, 0.25, 0.8182, 0.5, 0.7273, 0.5, 0.8182, 0.5, 0.9091, 0.5, 0.9091, 0.75, 0.8182, 0.75, 0.8182, 0.75, 0.9091, 0.75, 0.9091, 1.0, 0.8182, 1.0, 0.8182, 0.0, 0.9091, 0.0, 0.9091, 0.25, 0.8182, 0.25, 0.8182, 0.25, 0.9091, 0.25, 0.9091, 0.5, 0.8182, 0.5, 0.9091, 0.5, 1.0, 0.5, 1.0, 0.75, 0.9091, 0.75, 0.9091, 0.75, 1.0, 0.75, 1.0, 1.0, 0.9091, 1.0, 0.9091, 0.0, 1.0, 0.0, 1.0, 0.25, 0.9091, 0.25, 0.9091, 0.25, 1.0, 0.25, 1.0, 0.5, 0.9091, 0.5, 0.0, 0.5, 0.09091, 0.5, 0.09091, 0.75, 0.0, 0.75, 0.0, 0.75, 0.09091, 0.75, 0.09091, 1.0, 0.0, 1.0, 0.0, 0.0, 0.09091, 0.0, 0.09091, 0.25, 0.0, 0.25, 0.0, 0.25, 0.09091, 0.25, 0.09091, 0.5, 0.0, 0.5, 0.09091, 0.5, 0.1818, 0.5, 0.1818, 0.75, 0.09091, 0.75, 0.09091, 0.75, 0.1818, 0.75, 0.1818, 1.0, 0.09091, 1.0, 0.09091, 0.0, 0.1818, 0.0, 0.1818, 0.25, 0.09091, 0.25, 0.09091, 0.25, 0.1818, 0.25, 0.1818, 0.5, 0.09091, 0.5, 0.1818, 0.5, 0.2727, 0.5, 0.2727, 0.75, 0.1818, 0.75, 0.1818, 0.75, 0.2727, 0.75, 0.2727, 1.0, 0.1818, 1.0, 0.1818, 0.0, 0.2727, 0.0, 0.2727, 0.25, 0.1818, 0.25, 0.1818, 0.25, 0.2727, 0.25, 0.2727, 0.5, 0.1818, 0.5, 0.2727, 0.5, 0.3636, 0.5, 0.3636, 0.75, 0.2727, 0.75, 0.2727, 0.75, 0.3636, 0.75, 0.3636, 1.0, 0.2727, 1.0, 0.2727, 0.0, 0.3636, 0.0, 0.3636, 0.25, 0.2727, 0.25, 0.2727, 0.25, 0.3636, 0.25, 0.3636, 0.5, 0.2727, 0.5, 0.3636, 0.5, 0.4545, 0.5, 0.4545, 0.75, 0.3636, 0.75, 0.3636, 0.75, 0.4545, 0.75, 0.4545, 1.0, 0.3636, 1.0, 0.3636, 0.0, 0.4545, 0.0, 0.4545, 0.25, 0.3636, 0.25, 0.3636, 0.25, 0.4545, 0.25, 0.4545, 0.5, 0.3636, 0.5, 0.4545, 0.5, 0.5455, 0.5, 0.5455, 0.75, 0.4545, 0.75, 0.4545, 0.75, 0.5455, 0.75, 0.5455, 1.0, 0.4545, 1.0, 0.4545, 0.0, 0.5455, 0.0, 0.5455, 0.25, 0.4545, 0.25, 0.4545, 0.25, 0.5455, 0.25, 0.5455, 0.5, 0.4545, 0.5])
me_cone_005.use_remesh_fix_poles = True
me_cone_005.use_remesh_preserve_attributes = False
me_cone_005.use_mirror_vertex_groups = False
me_cone_005.update()

# ---- objects
ob_cone = bpy.data.objects.new('Cone', me_cone)
ob_cone_001 = bpy.data.objects.new('Cone.001', me_cone_002)
ob_cone_002 = bpy.data.objects.new('Cone.002', me_cone_003)
ob_cone_003 = bpy.data.objects.new('Cone.003', me_cone_004)
ob_cone_004 = bpy.data.objects.new('Cone.004', me_cone_005)

# ---- transforms, parenting, visibility, modifiers, constraints
ob_cone.location = (0.0, 0.0, 2.612)
ob_cone.rotation_euler = (0.0, -0.0, 0.1372)
ob_cone.scale = (1.0, 1.0, 0.8)
ob_cone.lineart.crease_threshold = 0.0
ob_cone_001.location = (0.0, -1.404, 2.442)
ob_cone_001.rotation_euler = (0.0, -1.194, 0.5508)
ob_cone_001.scale = (1.0, 1.0, 0.8)
ob_cone_001.lineart.crease_threshold = 0.0
ob_cone_002.location = (0.4988, 1.499, 2.612)
ob_cone_002.rotation_euler = (0.0, -0.0, 0.1372)
ob_cone_002.scale = (1.0, 1.0, 0.8)
ob_cone_002.lineart.crease_threshold = 0.0
ob_cone_003.location = (1.434, 0.3399, 2.612)
ob_cone_003.rotation_euler = (0.0, -0.0, 0.1372)
ob_cone_003.scale = (1.0, 1.0, 0.8)
ob_cone_003.lineart.crease_threshold = 0.0
ob_cone_004.location = (0.6106, 0.6511, 4.075)
ob_cone_004.rotation_euler = (0.0, -0.0, 0.1372)
ob_cone_004.scale = (1.0, 1.0, 0.8)
ob_cone_004.lineart.crease_threshold = 0.0

# ---- collection membership
col_collection.objects.link(ob_cone)
col_collection.objects.link(ob_cone_001)
col_collection.objects.link(ob_cone_002)
col_collection.objects.link(ob_cone_003)
col_collection.objects.link(ob_cone_004)

# ---- scene / render settings (as saved in the file)
scene.frame_start = 1; scene.frame_end = 250; scene.frame_set(1)
scene.render.engine = 'BLENDER_EEVEE_NEXT'
scene.cycles.use_denoising = False
scene.cycles.samples = 128
scene.cycles.sampling_pattern = 'TABULATED_SOBOL'
scene.cycles.use_adaptive_sampling = False
scene.cycles.use_light_tree = False
scene.view_settings.view_transform = 'Filmic'
bpy.context.view_layer.update()

# ---- added for rendering (the .blend has no active camera and no usable light): camera, sun
cam_auto = bpy.data.cameras.new('AutoCamera')
cam_auto.lens = 50.0
cam_auto.sensor_width = 36.0
cam_auto.clip_end = 1000.0
ob_auto_camera = bpy.data.objects.new('AutoCamera', cam_auto)
scene.collection.objects.link(ob_auto_camera)
ob_auto_camera.location = (6.92584, -7.80805, 8.30233)
ob_auto_camera.rotation_euler = (1.09748, -7.21219e-08, 0.694738)
scene.camera = ob_auto_camera
light_auto_sun = bpy.data.lights.new('AutoSun', 'SUN')
light_auto_sun.energy = 3.0
light_auto_sun.angle = 0.0523599
ob_auto_sun = bpy.data.objects.new('AutoSun', light_auto_sun)
scene.collection.objects.link(ob_auto_sun)
ob_auto_sun.rotation_euler = (0.872665, 0.174533, 0.523599)
bpy.context.view_layer.update()
